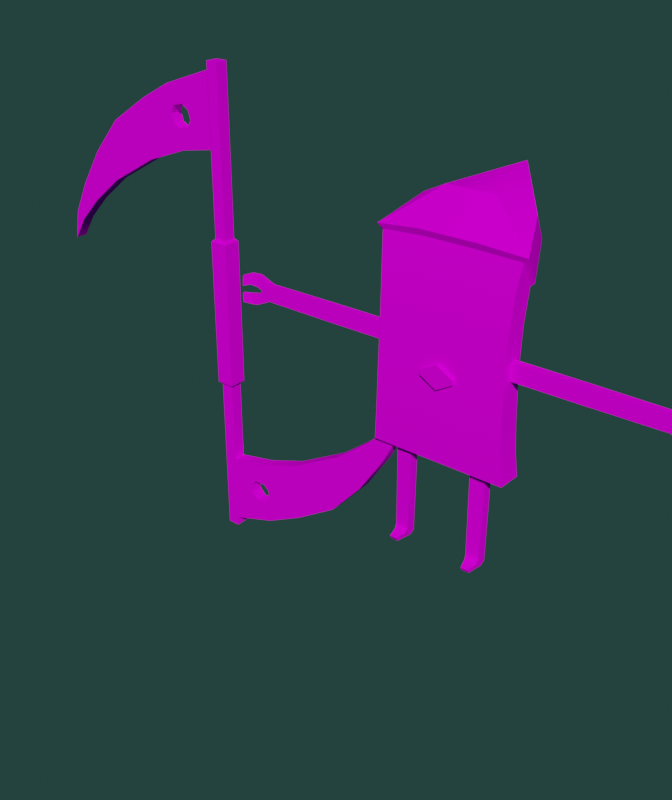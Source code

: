 # Source: Wind_5.blend  (saved by Blender 4.3.34; exported with 4.5.12 LTS)
import bpy
from mathutils import Matrix  # noqa: F401  (used for matrix-valued properties, if any)

bpy.ops.wm.read_factory_settings(use_empty=True)
scene = bpy.context.scene
scene.name = 'Scene'

# ---- collections
col_wind_5 = bpy.data.collections.new('Wind_5'); scene.collection.children.link(col_wind_5)

# ---- images (referenced by path relative to the original .blend; pixels are not part of the script)
import os
ASSET_DIR = os.environ.get("B2B_ASSET_DIR", "")  # directory of the original .blend (textures are referenced by path, not embedded)
HERE = os.path.dirname(os.path.abspath(__file__))  # packed textures are extracted next to this script under _unpacked/

def load_image(name, relpath, width, height, colorspace="sRGB"):
    """Load a texture the original file referenced (path relative to the .blend, or extracted next to this script)."""
    p = next((c for c in (os.path.join(HERE, relpath), os.path.join(ASSET_DIR, relpath)) if relpath and os.path.exists(c)), "")
    if p:
        img = bpy.data.images.load(p, check_existing=True)
        img.name = name
    else:  # same state as the original file: an image datablock whose file is absent (Cycles renders it pink)
        img = bpy.data.images.new(name, width, height)
        img.source = "FILE"
        img.filepath = "//" + (relpath or name)
    img.colorspace_settings.name = colorspace
    return img
img_wind_5 = load_image('Wind_5', 'Wind_5.png', 1024, 1024, 'sRGB')

# ---- materials (node trees are filled in below, after node groups)
mat_wind_5 = bpy.data.materials.new('Wind_5')

# ---- node groups
ng_smooth_by_angle_001 = bpy.data.node_groups.new('Smooth by Angle.001', 'GeometryNodeTree')
_s = ng_smooth_by_angle_001.interface.new_socket(name='Mesh', in_out='OUTPUT', socket_type='NodeSocketGeometry')
_s = ng_smooth_by_angle_001.interface.new_socket(name='Mesh', in_out='INPUT', socket_type='NodeSocketGeometry')
_s = ng_smooth_by_angle_001.interface.new_socket(name='Angle', in_out='INPUT', socket_type='NodeSocketFloat')
_s.subtype = 'ANGLE'
_s.default_value = 0.5236
_s.min_value = 0.0
_s.max_value = 3.142
_s.description = 'Maximum face angle for smooth edges'
_s = ng_smooth_by_angle_001.interface.new_socket(name='Ignore Sharpness', in_out='INPUT', socket_type='NodeSocketBool')
_s.force_non_field = True
ng_smooth_by_angle_001.description = 'Set the sharpness of mesh edges based on the angle between the neighboring faces'
ng_smooth_by_angle_001.is_modifier = True
_N = ng_smooth_by_angle_001.nodes; _L = ng_smooth_by_angle_001.links
n0 = _N.new('GeometryNodeSetShadeSmooth'); n0.name = 'Set Shade Smooth'; n0.location = (120, -80)
n0.domain = 'EDGE'
n1 = _N.new('GeometryNodeSetShadeSmooth'); n1.name = 'Set Shade Smooth.001'; n1.location = (300, -80)
n2 = _N.new('NodeGroupOutput'); n2.name = 'Group Output'; n2.location = (480, -80)
n3 = _N.new('GeometryNodeInputMeshEdgeAngle'); n3.name = 'Edge Angle'; n3.location = (-440, -240)
n4 = _N.new('NodeGroupInput'); n4.name = 'Group Input'; n4.location = (-80, -80)
n5 = _N.new('GeometryNodeInputEdgeSmooth'); n5.name = 'Is Edge Smooth'; n5.location = (-260, -120)
n6 = _N.new('GeometryNodeInputShadeSmooth'); n6.name = 'Is Shade Smooth'; n6.location = (-440, -397)
n7 = _N.new('FunctionNodeCompare'); n7.name = 'Compare'; n7.location = (-260, -260)
n7.operation = 'LESS_EQUAL'
n7.inputs[6].default_value = (0.0, 0.0, 0.0, 0.0)
n7.inputs[7].default_value = (0.0, 0.0, 0.0, 0.0)
n8 = _N.new('FunctionNodeBooleanMath'); n8.name = 'Boolean Math.001'; n8.location = (-80, -260)
n9 = _N.new('NodeGroupInput'); n9.name = 'Group Input.001'; n9.location = (-440, -329)
n10 = _N.new('NodeGroupInput'); n10.name = 'Group Input.002'; n10.location = (-259, -189)
n11 = _N.new('FunctionNodeBooleanMath'); n11.name = 'Boolean Math'; n11.location = (-80, -149)
n11.operation = 'OR'
n12 = _N.new('FunctionNodeBooleanMath'); n12.name = 'Boolean Math.002'; n12.location = (-260, -380)
n12.operation = 'OR'
n13 = _N.new('NodeGroupInput'); n13.name = 'Group Input.003'; n13.location = (-440, -460)
_L.new(n3.outputs[0], n7.inputs[0])
_L.new(n1.outputs[0], n2.inputs[0])
_L.new(n9.outputs[1], n7.inputs[1])
_L.new(n7.outputs[0], n8.inputs[0])
_L.new(n4.outputs[0], n0.inputs[0])
_L.new(n0.outputs[0], n1.inputs[0])
_L.new(n8.outputs[0], n0.inputs[2])
_L.new(n10.outputs[2], n11.inputs[1])
_L.new(n5.outputs[0], n11.inputs[0])
_L.new(n11.outputs[0], n0.inputs[1])
_L.new(n13.outputs[2], n12.inputs[1])
_L.new(n6.outputs[0], n12.inputs[0])
_L.new(n12.outputs[0], n8.inputs[1])
n2.is_active_output = True

# ---- material node trees
mat_wind_5.use_nodes = True; mat_wind_5.node_tree.nodes.clear()
_N = mat_wind_5.node_tree.nodes; _L = mat_wind_5.node_tree.links
n0 = _N.new('ShaderNodeBsdfPrincipled'); n0.name = 'Principled BSDF'; n0.location = (10, 300)
n0.distribution = 'GGX'
n0.subsurface_method = 'RANDOM_WALK_SKIN'
n0.inputs[3].default_value = 1.45
n0.inputs[13].default_value = 0.0
n0.inputs[27].default_value = (0.0, 0.0, 0.0, 1.0)
n1 = _N.new('ShaderNodeOutputMaterial'); n1.name = 'Material Output'; n1.location = (300, 300)
n2 = _N.new('ShaderNodeTexImage'); n2.name = 'Image Texture'; n2.location = (-280, 280)
n2.image = img_wind_5
_L.new(n0.outputs[0], n1.inputs[0])
_L.new(n2.outputs[0], n0.inputs[0])
n1.is_active_output = True

# ---- world
world_world = bpy.data.worlds.new('World'); scene.world = world_world
world_world.use_nodes = True; world_world.node_tree.nodes.clear()
_N = world_world.node_tree.nodes; _L = world_world.node_tree.links
n0 = _N.new('ShaderNodeOutputWorld'); n0.name = 'World Output'; n0.location = (300, 300)
n1 = _N.new('ShaderNodeBackground'); n1.name = 'Background'; n1.location = (10, 300)
n1.inputs[0].default_value = (0.01692, 0.04644, 0.04033, 1.0)
_L.new(n1.outputs[0], n0.inputs[0])
n0.is_active_output = True
world_world.color = (0.05088, 0.05088, 0.05088)
world_world.use_sun_shadow = False
world_world.sun_shadow_jitter_overblur = 0.0

# ---- meshes
me_wind_5 = bpy.data.meshes.new('Wind_5')
me_wind_5.from_pydata([(6.635, -2.641, 0.05422), (7.986, -2.595, 0.05422), (5.9, 1.147, 9.306), (5.881, 1.147, 10.76), (8.558, 1.244, 10.76), (8.539, 1.243, 9.306), (8.452, 1.24, 0.7622), (8.371, 0.5262, 0.05422), (6.114, 0.4496, 0.05422), (5.987, 1.15, 0.7622), (8.568, -0.576, 10.96), (6.648, -3.017, 0.7079), (7.976, -2.973, 0.7079), (5.91, -0.6729, 9.107), (8.544, -0.5769, 9.107), (5.886, -0.6738, 10.96), (6.153, -1.19, 1.119), (8.345, -1.126, 1.119), (5.994, -0.6698, 1.785), (8.459, -0.58, 1.785), (8.556, -0.5764, 10.03), (5.898, -0.6734, 10.03), (8.548, 1.244, 10.01), (5.891, 1.147, 10.01), (-6.635, -2.641, 0.05422), (-7.986, -2.595, 0.05422), (-5.9, 1.147, 9.306), (-5.881, 1.147, 10.76), (-8.558, 1.244, 10.76), (-8.539, 1.243, 9.306), (-8.452, 1.24, 0.7622), (-8.371, 0.5262, 0.05422), (-6.114, 0.4496, 0.05422), (-5.987, 1.15, 0.7622), (-8.568, -0.576, 10.96), (-6.648, -3.017, 0.7079), (-7.976, -2.973, 0.7079), (-5.91, -0.6729, 9.107), (-8.544, -0.5769, 9.107), (-5.886, -0.6738, 10.96), (-6.153, -1.19, 1.119), (-8.345, -1.126, 1.119), (-5.994, -0.6698, 1.785), (-8.459, -0.58, 1.785), (-8.556, -0.5764, 10.03), (-5.898, -0.6734, 10.03), (-8.548, 1.244, 10.01), (-5.891, 1.147, 10.01), (-12.36, 2.398, 18.05), (12.6, 2.41, 18.05), (12.57, -0.7797, 54.59), (-4.96, -0.5943, 54.72), (-12.35, -2.083, 18.06), (4.504, -2.083, 18.05), (12.56, -2.083, 18.05), (-4.905, -2.083, 18.06), (12.09, 2.485, 49.99), (-12.52, -0.7951, 54.32), (4.494, 1.855, 33.33), (4.49, 1.87, 38.75), (-4.922, 1.855, 33.31), (-4.904, 2.388, 18.05), (4.493, -2.345, 33.38), (-4.923, -2.345, 33.35), (4.461, -0.7808, 54.79), (4.508, 2.39, 18.05), (12.07, -1.459, 50.1), (-12.07, -1.459, 50.09), (4.479, -2.164, 38.74), (4.459, -1.459, 50.1), (-4.927, -1.459, 50.11), (-4.926, -2.164, 38.75), (-4.928, 2.513, 49.99), (-12.07, 2.497, 49.97), (-9.988, 8.94, 54.83), (4.485, 2.473, 50.09), (-4.923, 1.87, 38.74), (9.78, 8.895, 54.93), (-11.72, 1.87, 38.74), (-11.74, 1.855, 33.36), (-11.72, -2.164, 38.78), (-11.74, -2.345, 33.37), (11.72, 1.87, 38.76), (11.77, 1.855, 33.45), (11.76, -2.345, 33.48), (11.71, -2.164, 38.82), (-11.78, 2.014, 44.03), (-4.927, -1.957, 44.03), (4.468, -1.957, 44.03), (-11.78, -1.957, 44.1), (11.76, -1.957, 44.05), (11.77, 2.014, 43.96), (4.487, 2.014, 43.97), (-4.925, 2.014, 43.95), (11.9, 1.982, 27.71), (12.16, 2.162, 22.37), (12.15, -2.28, 22.37), (11.9, -2.375, 27.72), (-4.915, -2.375, 27.69), (-4.908, -2.28, 22.39), (-11.84, -2.375, 27.7), (-12.03, -2.28, 22.39), (4.511, -2.28, 22.39), (4.505, -2.375, 27.7), (-12.04, 2.162, 22.41), (-11.84, 1.982, 27.71), (4.497, 1.982, 27.7), (4.501, 2.162, 22.39), (-4.918, 2.162, 22.42), (-4.921, 1.982, 27.7), (8.623, 1.193, 17.97), (5.816, 1.096, 17.97), (8.629, -0.6203, 17.97), (5.825, -0.7193, 17.97), (-8.623, 1.193, 17.97), (-5.816, 1.096, 17.97), (-8.629, -0.6203, 17.97), (-5.825, -0.7193, 17.97), (-11.61, 0.7673, 38.69), (-37.08, -0.6288, 35.79), (-26.49, -0.6288, 35.67), (-37.08, -0.6288, 38.54), (-26.49, -0.6288, 38.65), (-38.94, -0.6288, 37.44), (-38.94, -0.6288, 36.88), (-39.98, -0.6288, 39.72), (-39.98, -0.6288, 37.8), (-40.05, -0.6288, 34.44), (-40.05, -0.6288, 36.21), (-42.37, -1.689, 39.43), (-42.37, -1.781, 37.82), (-42.44, -1.694, 34.72), (-42.44, -1.786, 36.21), (-37.13, 0.7673, 38.54), (-26.54, 0.7673, 38.65), (-26.54, 0.7673, 35.67), (-37.13, 0.7673, 35.79), (-38.99, 0.7673, 37.44), (-38.99, 0.7673, 36.88), (-40.08, 0.7673, 39.72), (-40.08, 0.7673, 37.8), (-40.16, 0.7673, 36.21), (-40.16, 0.7673, 34.44), (-43.03, -0.8805, 39.37), (-43.03, -0.8805, 37.85), (-43.1, -0.8805, 36.18), (-43.1, -0.8805, 34.77), (-11.57, -0.6288, 38.68), (-11.57, -0.6288, 35.64), (-11.61, 0.7673, 35.64), (-24.2, -0.6288, 35.64), (-24.2, -0.6288, 38.68), (-24.24, 0.7673, 38.68), (-24.24, 0.7673, 35.64), (-41.19, -0.9243, 39.86), (-41.19, -0.9701, 38.09), (-41.7, 0.2418, 39.83), (-41.7, 0.2418, 38.11), (-41.26, -0.9746, 36.01), (-41.26, -0.9288, 34.38), (-41.78, 0.2418, 35.99), (-41.78, 0.2418, 34.41), (-25.34, -0.6288, 35.66), (-25.39, 0.7673, 35.66), (-25.34, -0.6288, 38.67), (-25.39, 0.7673, 38.67), (-36.36, -0.6288, 38.59), (-36.36, -0.6288, 35.73), (-36.41, 0.7673, 38.59), (-36.41, 0.7673, 35.73), (11.61, 0.7673, 38.69), (37.08, -0.6288, 35.79), (26.49, -0.6288, 35.67), (37.08, -0.6288, 38.54), (26.49, -0.6288, 38.65), (38.94, -0.6288, 37.44), (38.94, -0.6288, 36.88), (39.98, -0.6288, 39.72), (39.98, -0.6288, 37.8), (40.05, -0.6288, 34.44), (40.05, -0.6288, 36.21), (42.37, -1.689, 39.43), (42.37, -1.781, 37.82), (42.44, -1.694, 34.72), (42.44, -1.786, 36.21), (37.13, 0.7673, 38.54), (26.54, 0.7673, 38.65), (26.54, 0.7673, 35.67), (37.13, 0.7673, 35.79), (38.99, 0.7673, 37.44), (38.99, 0.7673, 36.88), (40.08, 0.7673, 39.72), (40.08, 0.7673, 37.8), (40.16, 0.7673, 36.21), (40.16, 0.7673, 34.44), (43.03, -0.8805, 39.37), (43.03, -0.8805, 37.85), (43.1, -0.8805, 36.18), (43.1, -0.8805, 34.77), (11.57, -0.6288, 38.68), (11.57, -0.6288, 35.64), (11.61, 0.7673, 35.64), (24.2, -0.6288, 35.64), (24.2, -0.6288, 38.68), (24.24, 0.7673, 38.68), (24.24, 0.7673, 35.64), (41.19, -0.9243, 39.86), (41.19, -0.9701, 38.09), (41.7, 0.2418, 39.83), (41.7, 0.2418, 38.11), (41.26, -0.9746, 36.01), (41.26, -0.9288, 34.38), (41.78, 0.2418, 35.99), (41.78, 0.2418, 34.41), (25.34, -0.6288, 35.66), (25.39, 0.7673, 35.66), (25.34, -0.6288, 38.67), (25.39, 0.7673, 38.67), (36.36, -0.6288, 38.59), (36.36, -0.6288, 35.73), (36.41, 0.7673, 38.59), (36.41, 0.7673, 35.73), (-3.062, -2.998, 33.09), (3.062, -2.998, 33.09), (-3.062, -2.998, 33.86), (3.062, -2.998, 33.86), (0.0, -2.303, 31.32), (0.0, -2.303, 35.63), (3.062, -2.303, 33.86), (3.062, -2.303, 33.09), (0.0, -2.998, 31.32), (0.0, -2.998, 35.63), (-3.062, -2.303, 33.09), (-3.062, -2.303, 33.86), (-3.062, 2.547, 33.86), (3.062, 2.547, 33.86), (-3.062, 2.547, 33.09), (3.062, 2.547, 33.09), (0.0, 1.852, 35.63), (0.0, 1.852, 31.32), (3.062, 1.852, 33.09), (3.062, 1.852, 33.86), (0.0, 2.547, 35.63), (0.0, 2.547, 31.32), (-3.062, 1.852, 33.86), (-3.062, 1.852, 33.09), (7.175, 6.62, 49.76), (-7.617, 6.684, 49.6), (-4.77, 4.457, 61.71), (4.272, 4.278, 61.78), (-0.2353, 20.19, 62.81), (-10.28, 6.613, 58.99), (10.06, 6.515, 59.24), (-5.547, -1.325, 56.0), (5.049, -1.535, 56.08), (-13.41, -1.036, 55.18), (-12.52, 2.976, 50.32), (12.53, 2.963, 50.35), (13.44, -1.026, 55.45), (4.645, 9.513, 53.89), (-5.977, 9.537, 53.84), (-6.96, 10.56, 41.53), (-1.267, 4.941, 49.55), (-0.1504, 4.988, 49.19), (-1.667, 2.624, 48.59), (0.04747, 4.194, 48.75), (-2.679, 3.647, 49.42), (-2.481, 2.854, 48.98), (-1.792, 3.328, 50.1), (-7.01, 5.638, 47.36), (-0.9113, 4.135, 50.18), (-3.416, 8.929, 47.68), (-0.5116, 7.637, 44.36), (0.01501, 3.521, 50.0), (-1.054, 2.542, 49.9), (-4.874, 3.642, 43.97), (-6.726, 3.922, 45.59), (-1.615, 2.759, 49.99), (-0.7954, 9.353, 46.13), (-0.1619, 4.09, 50.12), (7.254, 9.148, 43.09), (3.07, 2.786, 48.38), (-0.07796, 4.821, 47.62), (0.1653, 5.821, 48.27), (3.313, 3.786, 49.03), (1.177, 6.018, 48.95), (2.059, 2.588, 47.7), (1.11, 2.758, 49.9), (4.25, 3.335, 44.7), (0.181, 3.78, 49.91), (0.6701, 7.024, 44.55), (2.261, 8.697, 47.67), (0.9482, 4.476, 50.03), (1.877, 3.454, 50.02), (5.84, 5.008, 47.83), (5.688, 3.508, 46.29), (1.66, 2.922, 49.96), (0.8219, 8.523, 46.08), (0.3977, 4.312, 49.97), (-49.26, -1.242, -14.4), (-49.26, -1.242, 75.36), (-49.26, 1.06, -14.4), (-49.26, 1.06, 75.36), (-46.96, -1.242, -14.4), (-46.96, -1.242, 75.36), (-46.96, 1.06, -14.4), (-46.96, 1.06, 75.36), (-49.78, -1.763, 16.73), (-49.78, -1.763, 44.22), (-46.44, -1.763, 44.22), (-46.44, -1.763, 16.73), (-49.26, -1.242, 44.78), (-49.26, -1.242, 16.18), (-49.26, 1.06, 16.18), (-49.26, 1.06, 44.78), (-46.96, 1.06, 16.18), (-46.96, 1.06, 44.78), (-46.96, -1.242, 16.18), (-46.96, -1.242, 44.78), (-46.44, 1.581, 16.73), (-46.44, 1.581, 44.22), (-49.78, 1.581, 16.73), (-49.78, 1.581, 44.22), (-58.19, -1.242, 63.79), (-54.4, 1.06, 66.49), (-53.94, 1.06, 64.88), (-53.94, -1.242, 64.88), (-54.4, -1.242, 66.49), (-56.11, -1.242, 59.36), (-49.22, 1.06, 66.96), (-49.22, -1.242, 66.96), (-64.77, 1.06, 56.29), (-64.77, -1.242, 56.29), (-65.61, -1.242, 67.21), (-65.61, 1.06, 67.21), (-49.22, 1.06, 60.58), (-49.22, 1.06, 73.91), (-49.22, -1.242, 60.58), (-49.22, -1.242, 73.91), (-57.93, -1.242, 66.95), (-57.93, 1.06, 66.95), (-79.98, 1.06, 55.2), (-79.98, -1.242, 55.2), (-89.05, 1.06, 36.41), (-87.9, 1.06, 42.09), (-89.05, -1.242, 36.41), (-87.9, -1.242, 42.09), (-74.97, 1.06, 50.66), (-41.68, -1.242, -2.28), (-84.72, 1.06, 48.14), (-74.97, -1.242, 50.66), (-84.72, -1.242, 48.14), (-56.78, 1.06, 63.04), (-73.86, 1.06, 62.0), (-56.78, -1.242, 63.04), (-73.86, -1.242, 62.0), (-55.81, 1.06, 67.46), (-55.81, -1.242, 67.46), (-54.67, 1.06, 63.59), (-41.68, 1.06, -2.28), (-54.67, -1.242, 63.59), (-41.42, -1.242, -6.298), (-41.42, 1.06, -6.298), (-22.32, -1.242, -0.7175), (-39.5, -1.242, -2.169), (-22.32, 1.06, -0.7175), (-39.5, 1.06, -2.169), (-11.31, -1.242, 13.36), (-21.21, -1.242, 10.62), (-11.31, 1.06, 13.36), (-21.21, 1.06, 10.62), (-8.277, -1.242, 19.2), (-7.129, -1.242, 24.87), (-8.277, 1.06, 19.2), (-7.129, 1.06, 24.87), (-16.2, -1.242, 6.08), (-16.2, 1.06, 6.08), (-39.24, 1.06, -6.228), (-39.24, -1.242, -6.228), (-46.96, -1.242, -12.63), (-46.96, -1.242, 0.7022), (-46.96, 1.06, -12.63), (-46.96, 1.06, 0.7022), (-30.58, 1.06, -5.929), (-30.58, -1.242, -5.929), (-31.41, -1.242, 4.993), (-31.41, 1.06, 4.993), (-46.96, -1.242, -5.058), (-46.96, 1.06, -5.058), (-39.38, -1.242, 2.219), (-42.6, -1.242, -5.069), (-42.66, -1.242, -3.391), (-42.66, 1.06, -3.391), (-42.6, 1.06, -5.069), (-38.27, -1.242, -3.179), (-38.24, -1.242, -4.864), (-38.24, 1.06, -4.864), (-38.27, 1.06, -3.179), (-39.38, 1.06, 2.219), (-38.12, 1.06, -9.773), (-38.12, -1.242, -9.773), (-14.44, 1.06, 15.95), (-14.44, -1.242, 15.95), (-58.64, -1.242, 65.42), (-58.64, 1.06, 65.42), (-58.19, 1.06, 63.79), (-56.11, 1.06, 59.36), (-59.28, 1.06, 70.49), (-59.28, -1.242, 70.49), (-81.54, 1.06, 45.5), (-81.54, -1.242, 45.5), (-86.22, -1.242, 40.78), (-86.22, 1.06, 40.78), (-9.953, -1.242, 20.38), (-9.953, 1.06, 20.38), (-49.78, 1.581, 23.99), (-49.78, 1.581, 23.21), (-49.78, 1.581, 30.87), (-49.78, 1.581, 30.08), (-49.78, 1.581, 37.74), (-49.78, 1.581, 36.96), (-46.44, 1.581, 23.99), (-46.44, 1.581, 23.21), (-46.44, 1.581, 30.87), (-46.44, 1.581, 30.08), (-46.44, 1.581, 37.74), (-46.44, 1.581, 36.96), (-46.44, -1.763, 23.99), (-46.44, -1.763, 23.21), (-46.44, -1.763, 30.87), (-46.44, -1.763, 30.08), (-46.44, -1.763, 37.74), (-46.44, -1.763, 36.96), (-49.78, -1.763, 36.96), (-49.78, -1.763, 37.74), (-49.78, -1.763, 30.08), (-49.78, -1.763, 30.87), (-49.78, -1.763, 23.21), (-49.78, -1.763, 23.99)], [], [(2, 5, 6, 9), (111, 110, 4, 3), (20, 10, 15, 21), (17, 19, 18, 16), (7, 1, 0, 8), (14, 20, 21, 13), (13, 18, 19, 14), (113, 15, 10, 112), (17, 16, 11, 12), (23, 3, 4, 22), (2, 23, 22, 5), (4, 10, 20, 22), (8, 9, 6, 7), (1, 12, 11, 0), (7, 17, 12, 1), (6, 19, 17, 7), (5, 14, 19, 6), (22, 20, 14, 5), (110, 112, 10, 4), (21, 15, 3, 23), (9, 18, 13, 2), (2, 13, 21, 23), (8, 16, 18, 9), (0, 11, 16, 8), (26, 33, 30, 29), (115, 27, 28, 114), (44, 45, 39, 34), (41, 40, 42, 43), (31, 32, 24, 25), (38, 37, 45, 44), (37, 38, 43, 42), (117, 116, 34, 39), (41, 36, 35, 40), (47, 46, 28, 27), (26, 29, 46, 47), (28, 46, 44, 34), (32, 31, 30, 33), (25, 24, 35, 36), (31, 25, 36, 41), (30, 31, 41, 43), (29, 30, 43, 38), (46, 29, 38, 44), (114, 28, 34, 116), (45, 47, 27, 39), (33, 26, 37, 42), (26, 47, 45, 37), (32, 33, 42, 40), (24, 32, 40, 35), (93, 76, 78, 86), (92, 93, 72, 75), (92, 75, 56, 91), (58, 106, 109, 60), (85, 68, 62, 84), (98, 103, 62, 63), (63, 71, 80, 81), (96, 54, 49, 95), (58, 59, 82, 83), (69, 64, 51, 70), (48, 104, 108, 61), (55, 53, 102, 99), (79, 105, 100, 81), (62, 68, 71, 63), (108, 107, 65, 61), (99, 101, 52, 55), (62, 103, 97, 84), (63, 81, 100, 98), (87, 88, 69, 70), (89, 87, 70, 67), (88, 90, 66, 69), (50, 64, 69, 66), (60, 76, 59, 58), (49, 65, 107, 95), (76, 60, 79, 78), (67, 57, 73), (86, 89, 67, 73), (104, 48, 52, 101), (109, 105, 79, 60), (49, 54, 53, 65), (55, 61, 65, 53), (102, 53, 54, 96), (56, 50, 66), (90, 85, 82, 91), (94, 106, 58, 83), (82, 85, 84, 83), (79, 81, 80, 78), (51, 57, 67, 70), (66, 90, 91, 56), (78, 80, 89, 86), (68, 85, 90, 88), (80, 71, 87, 89), (71, 68, 88, 87), (59, 92, 91, 82), (59, 76, 93, 92), (72, 93, 86, 73), (107, 108, 109, 106), (108, 104, 105, 109), (95, 107, 106, 94), (103, 98, 99, 102), (97, 103, 102, 96), (98, 100, 101, 99), (104, 101, 100, 105), (96, 95, 94, 97), (94, 83, 84, 97), (61, 55, 52, 48), (3, 15, 113, 111), (27, 115, 117, 39), (111, 113, 112, 110), (121, 123, 124, 119), (167, 120, 122, 166), (121, 125, 126, 123), (124, 128, 127, 119), (159, 158, 132, 131), (155, 154, 129, 130), (133, 136, 138, 137), (169, 168, 134, 135), (147, 151, 150, 148), (133, 137, 140, 139), (138, 136, 142, 141), (161, 146, 145, 160), (157, 144, 143, 156), (163, 135, 134, 165), (164, 122, 120, 162), (149, 153, 152, 118), (162, 163, 153, 150), (167, 169, 135, 120), (119, 127, 142, 136), (159, 131, 146, 161), (131, 132, 145, 146), (158, 128, 141, 160), (128, 124, 138, 141), (123, 137, 138, 124), (123, 126, 140, 137), (155, 130, 144, 157), (130, 129, 143, 144), (154, 125, 139, 156), (125, 121, 133, 139), (166, 168, 133, 121), (164, 165, 134, 122), (153, 149, 148, 150), (129, 154, 156, 143), (126, 155, 157, 140), (140, 157, 156, 139), (126, 125, 154, 155), (132, 158, 160, 145), (127, 159, 161, 142), (142, 161, 160, 141), (127, 128, 158, 159), (151, 152, 165, 164), (120, 135, 163, 162), (151, 164, 162, 150), (153, 163, 165, 152), (118, 152, 151, 147), (122, 134, 168, 166), (119, 136, 169, 167), (136, 133, 168, 169), (119, 167, 166, 121), (173, 171, 176, 175), (173, 175, 178, 177), (176, 171, 179, 180), (211, 183, 184, 210), (207, 182, 181, 206), (185, 189, 190, 188), (200, 202, 203, 199), (185, 191, 192, 189), (190, 193, 194, 188), (213, 212, 197, 198), (209, 208, 195, 196), (215, 217, 186, 187), (216, 214, 172, 174), (170, 204, 205, 201), (214, 202, 205, 215), (171, 188, 194, 179), (211, 213, 198, 183), (183, 198, 197, 184), (210, 212, 193, 180), (180, 193, 190, 176), (175, 176, 190, 189), (175, 189, 192, 178), (207, 209, 196, 182), (182, 196, 195, 181), (206, 208, 191, 177), (177, 191, 185, 173), (218, 173, 185, 220), (216, 174, 186, 217), (200, 201, 205, 202), (181, 195, 208, 206), (178, 192, 209, 207), (192, 191, 208, 209), (178, 207, 206, 177), (184, 197, 212, 210), (179, 194, 213, 211), (194, 193, 212, 213), (179, 211, 210, 180), (203, 216, 217, 204), (172, 214, 215, 187), (203, 202, 214, 216), (205, 204, 217, 215), (199, 203, 204, 170), (171, 219, 221, 188), (188, 221, 220, 185), (171, 173, 218, 219), (227, 233, 232, 226), (228, 227, 226, 229), (225, 223, 230, 231), (231, 230, 222, 224), (231, 224, 233, 227), (222, 230, 226, 232), (230, 223, 229, 226), (223, 225, 228, 229), (225, 231, 227, 228), (224, 222, 232, 233), (239, 245, 244, 238), (240, 239, 238, 241), (237, 235, 242, 243), (243, 242, 234, 236), (243, 236, 245, 239), (234, 242, 238, 244), (242, 235, 241, 238), (235, 237, 240, 241), (237, 243, 239, 240), (236, 234, 244, 245), (253, 254, 249, 248), (75, 72, 247, 246), (248, 249, 250), (251, 248, 250), (252, 77, 250), (249, 252, 250), (74, 251, 250), (258, 257, 77, 252), (256, 255, 251, 74), (247, 74, 260), (250, 260, 74), (51, 64, 254, 253), (57, 51, 253, 255), (73, 57, 255, 256), (50, 56, 257, 258), (64, 50, 258, 254), (254, 258, 249), (255, 248, 251), (73, 256, 247, 72), (56, 75, 246, 257), (257, 246, 77), (74, 247, 256), (260, 250, 259), (259, 250, 77), (260, 259, 246, 247), (246, 259, 77), (261, 276, 269), (261, 278, 272), (261, 269, 271), (261, 272, 275), (270, 279, 263, 262), (261, 275, 276), (261, 271, 278), (267, 266, 269, 276), (265, 264, 275, 272), (263, 265, 272, 278), (266, 262, 271, 269), (264, 267, 276, 275), (262, 263, 278, 271), (274, 277, 267, 264), (268, 270, 262, 266), (279, 273, 265, 263), (273, 274, 264, 265), (277, 268, 266, 267), (280, 295, 288), (280, 297, 291), (296, 287, 286, 281), (280, 288, 290), (292, 293, 284, 285), (298, 292, 285, 283), (287, 289, 282, 286), (293, 296, 281, 284), (280, 291, 294), (280, 294, 295), (280, 290, 297), (281, 286, 288, 295), (285, 284, 294, 291), (283, 285, 291, 297), (286, 282, 290, 288), (284, 281, 295, 294), (282, 283, 297, 290), (289, 298, 283, 282), (248, 255, 253), (249, 258, 252), (317, 312, 299, 303), (430, 435, 438, 427), (301, 305, 303, 299), (306, 302, 300, 304), (314, 302, 306, 316), (317, 315, 319, 310), (314, 316, 320, 322), (311, 314, 322, 308), (318, 311, 308, 309), (424, 430, 427, 421), (420, 426, 423, 417), (418, 424, 421, 415), (313, 312, 307, 321), (315, 313, 321, 319), (316, 318, 309, 320), (312, 317, 310, 307), (306, 304, 318, 316), (311, 300, 302, 314), (318, 304, 300, 311), (347, 350, 410, 409), (357, 356, 324, 327), (326, 327, 324, 325), (305, 315, 317, 303), (312, 313, 301, 299), (301, 313, 315, 305), (326, 325, 358, 360), (404, 403, 323, 405), (339, 357, 338, 408), (340, 404, 334, 407), (354, 328, 337, 360), (335, 337, 328, 406), (328, 354, 323, 332), (356, 340, 407, 336), (326, 330, 327), (324, 329, 325), (332, 323, 403, 333), (331, 334, 404, 405), (357, 327, 330, 338), (358, 325, 329, 335), (326, 360, 337, 330), (332, 333, 355), (334, 331, 353), (352, 358, 335, 406), (338, 336, 407, 408), (405, 323, 354, 352), (408, 333, 403, 339), (405, 352, 406, 331), (408, 407, 334, 333), (406, 328, 332, 331), (332, 355, 342, 350), (355, 353, 341, 342), (353, 331, 347, 341), (331, 332, 350, 347), (411, 346, 345), (412, 411, 345, 343), (344, 412, 343), (345, 346, 344, 343), (342, 341, 349, 351), (402, 367, 371, 413), (339, 340, 356, 357), (333, 334, 353, 355), (347, 409, 349, 341), (358, 352, 354, 360), (324, 356, 336, 329), (340, 339, 403, 404), (377, 378, 395, 396), (393, 362, 381, 388), (359, 366, 364, 348), (370, 401, 369, 376), (384, 383, 365, 363), (378, 377, 362, 361), (375, 376, 369, 367), (372, 371, 373, 374), (373, 414, 374), (414, 413, 372, 374), (413, 371, 372), (386, 385, 368, 370), (365, 386, 370, 376), (363, 365, 376, 375), (385, 363, 375, 368), (398, 389, 385, 386), (400, 399, 383, 384), (397, 366, 398, 386), (400, 384, 395, 378), (397, 394, 364, 366), (379, 381, 399, 400), (366, 359, 382, 398), (383, 386, 365), (385, 384, 363), (391, 348, 380, 387), (359, 392, 388, 382), (361, 390, 387, 379), (386, 383, 396, 397), (385, 394, 395, 384), (393, 388, 392), (391, 387, 390), (362, 377, 399, 381), (389, 364, 394, 385), (382, 380, 389, 398), (364, 389, 380, 348), (377, 396, 383, 399), (378, 361, 379, 400), (396, 395, 394, 397), (391, 392, 359, 348), (391, 390, 393, 392), (361, 362, 393, 390), (370, 368, 402, 401), (367, 402, 368, 375), (351, 410, 350, 342), (351, 349, 344, 346), (349, 409, 412, 344), (409, 410, 411, 412), (410, 351, 346, 411), (401, 402, 413, 414), (369, 401, 414, 373), (367, 369, 373, 371), (422, 428, 310, 319), (322, 320, 425, 419), (416, 422, 319, 321), (308, 322, 419, 434), (433, 420, 417, 436), (435, 418, 415, 438), (428, 437, 307, 310), (320, 309, 431, 425), (426, 432, 429, 423), (309, 308, 434, 431), (432, 433, 436, 429), (420, 433, 434, 419), (418, 435, 436, 417), (416, 437, 438, 415), (426, 420, 419, 425), (424, 418, 417, 423), (422, 416, 415, 421), (432, 426, 425, 431), (430, 424, 423, 429), (428, 422, 421, 427), (433, 432, 431, 434), (435, 430, 429, 436), (437, 428, 427, 438), (437, 416, 321, 307), (117, 115, 114, 116), (200, 199, 170, 201), (147, 148, 149, 118), (174, 218, 220, 186), (219, 172, 187, 221), (221, 187, 186, 220), (218, 174, 172, 219)])
me_wind_5.polygons.foreach_set('use_smooth', [True] * 432)
_uv = me_wind_5.uv_layers.new(name='UVMap')
_uv.uv.foreach_set('vector', [0.9724, 0.8245, 0.9461, 0.8236, 0.9546, 0.723, 0.9778, 0.722, 0.9712, 0.8946, 0.9438, 0.8939, 0.9456, 0.838, 0.9721, 0.8389, 0.9279, 0.8303, 0.9277, 0.8394, 0.9014, 0.8386, 0.9018, 0.8295, 0.9323, 0.7118, 0.9331, 0.7225, 0.902, 0.7198, 0.9041, 0.7096, 0.954, 0.7141, 0.9563, 0.6834, 0.9696, 0.6823, 0.9761, 0.7123, 0.9282, 0.8211, 0.9279, 0.8303, 0.9018, 0.8295, 0.9021, 0.8203, 0.9021, 0.8203, 0.902, 0.7198, 0.9331, 0.7225, 0.9282, 0.8211, 0.8988, 0.8925, 0.9014, 0.8386, 0.9277, 0.8394, 0.9261, 0.8936, 0.9323, 0.7118, 0.9041, 0.7096, 0.9137, 0.6921, 0.9249, 0.6919, 0.9722, 0.8314, 0.9721, 0.8389, 0.9456, 0.838, 0.9458, 0.8306, 0.9724, 0.8245, 0.9722, 0.8314, 0.9458, 0.8306, 0.9461, 0.8236, 0.9456, 0.838, 0.9277, 0.8394, 0.9279, 0.8303, 0.9458, 0.8306, 0.9761, 0.7123, 0.9778, 0.722, 0.9546, 0.723, 0.954, 0.7141, 0.925, 0.6855, 0.9249, 0.6919, 0.9137, 0.6921, 0.9136, 0.6857, 0.954, 0.7141, 0.9323, 0.7118, 0.9249, 0.6919, 0.9316, 0.6913, 0.9546, 0.723, 0.9331, 0.7225, 0.9323, 0.7118, 0.954, 0.7141, 0.9461, 0.8236, 0.9282, 0.8211, 0.9331, 0.7225, 0.9546, 0.723, 0.9458, 0.8306, 0.9279, 0.8303, 0.9282, 0.8211, 0.9461, 0.8236, 0.9438, 0.8939, 0.9261, 0.8936, 0.9277, 0.8394, 0.9456, 0.838, 0.9018, 0.8295, 0.9014, 0.8386, 0.8838, 0.836, 0.884, 0.8287, 0.8804, 0.7159, 0.902, 0.7198, 0.9021, 0.8203, 0.8842, 0.8219, 0.8842, 0.8219, 0.9021, 0.8203, 0.9018, 0.8295, 0.884, 0.8287, 0.8836, 0.7082, 0.9041, 0.7096, 0.902, 0.7198, 0.8804, 0.7159, 0.9077, 0.6906, 0.9137, 0.6921, 0.9041, 0.7096, 0.8836, 0.7082, 0.9479, 0.5813, 0.9533, 0.4816, 0.976, 0.4797, 0.9757, 0.581, 0.9477, 0.6532, 0.948, 0.596, 0.9757, 0.5961, 0.9759, 0.6533, 0.9035, 0.5887, 0.9298, 0.5888, 0.9299, 0.598, 0.9034, 0.5978, 0.9041, 0.4712, 0.9315, 0.4721, 0.9323, 0.4823, 0.902, 0.4814, 0.9733, 0.4694, 0.9519, 0.4732, 0.9506, 0.4429, 0.9635, 0.4407, 0.9036, 0.5796, 0.9297, 0.5795, 0.9298, 0.5888, 0.9035, 0.5887, 0.9297, 0.5795, 0.9036, 0.5796, 0.902, 0.4814, 0.9323, 0.4823, 0.9296, 0.6532, 0.9019, 0.6526, 0.9034, 0.5978, 0.9299, 0.598, 0.9041, 0.4712, 0.9134, 0.4528, 0.9241, 0.4542, 0.9315, 0.4721, 0.948, 0.5884, 0.9757, 0.5883, 0.9757, 0.5961, 0.948, 0.596, 0.9479, 0.5813, 0.9757, 0.581, 0.9757, 0.5883, 0.948, 0.5884, 0.8857, 0.5955, 0.8858, 0.5883, 0.9035, 0.5887, 0.9034, 0.5978, 0.9519, 0.4732, 0.9733, 0.4694, 0.976, 0.4797, 0.9533, 0.4816, 0.914, 0.4466, 0.9249, 0.4481, 0.9241, 0.4542, 0.9134, 0.4528, 0.8833, 0.4706, 0.9071, 0.4515, 0.9134, 0.4528, 0.9041, 0.4712, 0.8804, 0.4783, 0.8833, 0.4706, 0.9041, 0.4712, 0.902, 0.4814, 0.8859, 0.5815, 0.8804, 0.4783, 0.902, 0.4814, 0.9036, 0.5796, 0.8858, 0.5883, 0.8859, 0.5815, 0.9036, 0.5796, 0.9035, 0.5887, 0.884, 0.6517, 0.8857, 0.5955, 0.9034, 0.5978, 0.9019, 0.6526, 0.9298, 0.5888, 0.948, 0.5884, 0.948, 0.596, 0.9299, 0.598, 0.9533, 0.4816, 0.9479, 0.5813, 0.9297, 0.5795, 0.9323, 0.4823, 0.9479, 0.5813, 0.948, 0.5884, 0.9298, 0.5888, 0.9297, 0.5795, 0.9519, 0.4732, 0.9533, 0.4816, 0.9323, 0.4823, 0.9315, 0.4721, 0.9301, 0.4533, 0.9519, 0.4732, 0.9315, 0.4721, 0.9241, 0.4542, 0.2701, 0.7109, 0.2701, 0.6574, 0.3398, 0.6574, 0.3404, 0.7117, 0.1735, 0.7111, 0.2701, 0.7109, 0.2701, 0.7731, 0.1735, 0.7741, 0.1735, 0.7111, 0.1735, 0.7741, 0.09554, 0.7731, 0.09873, 0.7109, 0.1735, 0.6019, 0.1734, 0.5441, 0.2701, 0.5442, 0.2701, 0.6016, 0.3829, 0.2672, 0.3085, 0.2659, 0.3089, 0.2108, 0.3838, 0.2122, 0.2123, 0.1521, 0.3091, 0.1524, 0.3089, 0.2108, 0.2122, 0.2102, 0.2122, 0.2102, 0.212, 0.2654, 0.1426, 0.2655, 0.1423, 0.2103, 0.3879, 0.09745, 0.3918, 0.05303, 0.4379, 0.0557, 0.4317, 0.09996, 0.1735, 0.6019, 0.1735, 0.6575, 0.09926, 0.6576, 0.09879, 0.6031, 0.3075, 0.3826, 0.3072, 0.431, 0.2107, 0.43, 0.2113, 0.3821, 0.3464, 0.4449, 0.3431, 0.4897, 0.27, 0.4899, 0.2699, 0.4449, 0.2126, 0.05312, 0.3091, 0.05321, 0.3092, 0.09776, 0.2125, 0.09761, 0.1032, 0.2111, 0.09999, 0.1533, 0.1411, 0.1521, 0.1423, 0.2103, 0.3089, 0.2108, 0.3085, 0.2659, 0.212, 0.2654, 0.2122, 0.2102, 0.27, 0.4899, 0.1734, 0.4896, 0.1733, 0.4449, 0.2699, 0.4449, 0.2125, 0.09761, 0.1391, 0.09743, 0.1363, 0.05283, 0.2126, 0.05312, 0.3089, 0.2108, 0.3091, 0.1524, 0.3853, 0.1527, 0.3838, 0.2122, 0.2122, 0.2102, 0.1423, 0.2103, 0.1411, 0.1521, 0.2123, 0.1521, 0.2117, 0.3196, 0.308, 0.3201, 0.3075, 0.3826, 0.2113, 0.3821, 0.1417, 0.3198, 0.2117, 0.3196, 0.2113, 0.3821, 0.138, 0.3814, 0.308, 0.3201, 0.3826, 0.321, 0.3855, 0.383, 0.3075, 0.3826, 0.3902, 0.4294, 0.3072, 0.431, 0.3075, 0.3826, 0.3855, 0.383, 0.2701, 0.6016, 0.2701, 0.6574, 0.1735, 0.6575, 0.1735, 0.6019, 0.09033, 0.4449, 0.1733, 0.4449, 0.1734, 0.4896, 0.09486, 0.4893, 0.2701, 0.6574, 0.2701, 0.6016, 0.34, 0.6022, 0.3398, 0.6574, 0.138, 0.3814, 0.1334, 0.4253, 0.1013, 0.3813, 0.104, 0.3203, 0.1417, 0.3198, 0.138, 0.3814, 0.1013, 0.3813, 0.09547, 0.09904, 0.09033, 0.05438, 0.1363, 0.05283, 0.1391, 0.09743, 0.2701, 0.5442, 0.3411, 0.5442, 0.34, 0.6022, 0.2701, 0.6016, 0.3921, 0.006946, 0.3918, 0.05303, 0.3091, 0.05321, 0.3092, 0.007314, 0.2126, 0.05312, 0.2127, 0.007273, 0.3092, 0.007314, 0.3091, 0.05321, 0.3092, 0.09776, 0.3091, 0.05321, 0.3918, 0.05303, 0.3879, 0.09745, 0.4221, 0.3831, 0.3902, 0.4294, 0.3855, 0.383, 0.3826, 0.321, 0.3829, 0.2672, 0.4189, 0.2677, 0.4193, 0.3211, 0.09749, 0.5442, 0.1734, 0.5441, 0.1735, 0.6019, 0.09879, 0.6031, 0.4189, 0.2677, 0.3829, 0.2672, 0.3838, 0.2122, 0.4209, 0.2134, 0.1032, 0.2111, 0.1423, 0.2103, 0.1426, 0.2655, 0.1044, 0.2661, 0.2107, 0.43, 0.1334, 0.4253, 0.138, 0.3814, 0.2113, 0.3821, 0.3855, 0.383, 0.3826, 0.321, 0.4193, 0.3211, 0.4221, 0.3831, 0.1044, 0.2661, 0.1426, 0.2655, 0.1417, 0.3198, 0.104, 0.3203, 0.3085, 0.2659, 0.3829, 0.2672, 0.3826, 0.321, 0.308, 0.3201, 0.1426, 0.2655, 0.212, 0.2654, 0.2117, 0.3196, 0.1417, 0.3198, 0.212, 0.2654, 0.3085, 0.2659, 0.308, 0.3201, 0.2117, 0.3196, 0.1735, 0.6575, 0.1735, 0.7111, 0.09873, 0.7109, 0.09926, 0.6576, 0.1735, 0.6575, 0.2701, 0.6574, 0.2701, 0.7109, 0.1735, 0.7111, 0.2701, 0.7731, 0.2701, 0.7109, 0.3404, 0.7117, 0.3434, 0.7729, 0.1734, 0.4896, 0.27, 0.4899, 0.2701, 0.5442, 0.1734, 0.5441, 0.27, 0.4899, 0.3431, 0.4897, 0.3411, 0.5442, 0.2701, 0.5442, 0.09486, 0.4893, 0.1734, 0.4896, 0.1734, 0.5441, 0.09749, 0.5442, 0.3091, 0.1524, 0.2123, 0.1521, 0.2125, 0.09761, 0.3092, 0.09776, 0.3853, 0.1527, 0.3091, 0.1524, 0.3092, 0.09776, 0.3879, 0.09745, 0.2123, 0.1521, 0.1411, 0.1521, 0.1391, 0.09743, 0.2125, 0.09761, 0.09547, 0.09904, 0.1391, 0.09743, 0.1411, 0.1521, 0.09999, 0.1533, 0.3879, 0.09745, 0.4317, 0.09996, 0.4257, 0.1546, 0.3853, 0.1527, 0.4257, 0.1546, 0.4209, 0.2134, 0.3838, 0.2122, 0.3853, 0.1527, 0.2127, 0.007273, 0.2126, 0.05312, 0.1363, 0.05283, 0.1363, 0.006946, 0.8838, 0.836, 0.9014, 0.8386, 0.8988, 0.8925, 0.8812, 0.8913, 0.948, 0.596, 0.9477, 0.6532, 0.9296, 0.6532, 0.9299, 0.598, 0.856, 0.9621, 0.8233, 0.9631, 0.8233, 0.9125, 0.856, 0.9115, 0.759, 0.0744, 0.77, 0.044, 0.7789, 0.04526, 0.7928, 0.07457, 0.792, 0.08279, 0.7918, 0.1827, 0.7625, 0.1831, 0.76, 0.08304, 0.759, 0.0744, 0.7365, 0.04676, 0.7554, 0.03538, 0.77, 0.044, 0.7789, 0.04526, 0.7976, 0.03617, 0.8156, 0.04586, 0.7928, 0.07457, 0.823, 0.03608, 0.8093, 0.02485, 0.8202, 0.0145, 0.8287, 0.0242, 0.7431, 0.02497, 0.7286, 0.03734, 0.7231, 0.02538, 0.7318, 0.01452, 0.6468, 0.507, 0.6185, 0.507, 0.6298, 0.4879, 0.6355, 0.4879, 0.618, 0.5144, 0.6474, 0.5144, 0.6479, 0.6157, 0.6174, 0.6157, 0.7643, 0.3298, 0.7625, 0.2058, 0.7924, 0.2053, 0.7943, 0.3293, 0.6468, 0.507, 0.6355, 0.4879, 0.6392, 0.4767, 0.6589, 0.4767, 0.6298, 0.4879, 0.6185, 0.507, 0.6048, 0.476, 0.6229, 0.476, 0.6044, 0.4585, 0.6081, 0.4407, 0.6226, 0.4407, 0.6207, 0.4585, 0.6424, 0.4592, 0.6397, 0.4414, 0.6553, 0.4414, 0.6601, 0.4592, 0.6172, 0.6275, 0.6174, 0.6157, 0.6479, 0.6157, 0.6481, 0.6275, 0.7625, 0.1945, 0.7625, 0.1831, 0.7918, 0.1827, 0.7921, 0.194, 0.617, 0.7688, 0.617, 0.6392, 0.6483, 0.6392, 0.6483, 0.7688, 0.7921, 0.194, 0.8058, 0.1933, 0.8061, 0.2046, 0.7924, 0.2053, 0.792, 0.08279, 0.8057, 0.08512, 0.8057, 0.1821, 0.7918, 0.1827, 0.7928, 0.07457, 0.8156, 0.04586, 0.826, 0.05464, 0.8074, 0.07914, 0.823, 0.03608, 0.8287, 0.0242, 0.8374, 0.02693, 0.8334, 0.04165, 0.8287, 0.0242, 0.8202, 0.0145, 0.828, 0.00874, 0.8355, 0.01829, 0.8093, 0.02485, 0.7976, 0.03617, 0.7886, 0.02164, 0.8013, 0.01405, 0.7976, 0.03617, 0.7789, 0.04526, 0.7779, 0.02655, 0.7886, 0.02164, 0.77, 0.044, 0.773, 0.02635, 0.7779, 0.02655, 0.7789, 0.04526, 0.77, 0.044, 0.7554, 0.03538, 0.764, 0.02147, 0.773, 0.02635, 0.7431, 0.02497, 0.7318, 0.01452, 0.7374, 0.006946, 0.7508, 0.01386, 0.7318, 0.01452, 0.7231, 0.02538, 0.7162, 0.01973, 0.7239, 0.00908, 0.7286, 0.03734, 0.7365, 0.04676, 0.7261, 0.05576, 0.7185, 0.04297, 0.7365, 0.04676, 0.759, 0.0744, 0.7443, 0.07944, 0.7261, 0.05576, 0.76, 0.08304, 0.7461, 0.08563, 0.7443, 0.07944, 0.759, 0.0744, 0.7625, 0.1945, 0.7487, 0.1941, 0.7486, 0.1828, 0.7625, 0.1831, 0.8061, 0.2046, 0.808, 0.3287, 0.7943, 0.3293, 0.7924, 0.2053, 0.7231, 0.02538, 0.7286, 0.03734, 0.7185, 0.04297, 0.7144, 0.02801, 0.7554, 0.03538, 0.7431, 0.02497, 0.7508, 0.01386, 0.764, 0.02147, 0.6392, 0.4767, 0.6424, 0.4592, 0.6601, 0.4592, 0.6589, 0.4767, 0.7554, 0.03538, 0.7365, 0.04676, 0.7286, 0.03734, 0.7431, 0.02497, 0.8202, 0.0145, 0.8093, 0.02485, 0.8013, 0.01405, 0.8145, 0.006946, 0.8156, 0.04586, 0.823, 0.03608, 0.8334, 0.04165, 0.826, 0.05464, 0.6048, 0.476, 0.6044, 0.4585, 0.6207, 0.4585, 0.6229, 0.476, 0.8156, 0.04586, 0.7976, 0.03617, 0.8093, 0.02485, 0.823, 0.03608, 0.7625, 0.2058, 0.7488, 0.2054, 0.7487, 0.1941, 0.7625, 0.1945, 0.7918, 0.1827, 0.8057, 0.1821, 0.8058, 0.1933, 0.7921, 0.194, 0.7625, 0.2058, 0.7625, 0.1945, 0.7921, 0.194, 0.7924, 0.2053, 0.617, 0.6392, 0.6172, 0.6275, 0.6481, 0.6275, 0.6483, 0.6392, 0.7505, 0.3295, 0.7488, 0.2054, 0.7625, 0.2058, 0.7643, 0.3298, 0.7625, 0.1831, 0.7486, 0.1828, 0.7461, 0.08563, 0.76, 0.08304, 0.7928, 0.07457, 0.8074, 0.07914, 0.8057, 0.08512, 0.792, 0.08279, 0.6185, 0.507, 0.6468, 0.507, 0.6474, 0.5144, 0.618, 0.5144, 0.7928, 0.07457, 0.792, 0.08279, 0.76, 0.08304, 0.759, 0.0744, 0.7881, 0.6961, 0.822, 0.6959, 0.808, 0.7252, 0.7991, 0.7265, 0.7881, 0.6961, 0.7991, 0.7265, 0.7845, 0.7351, 0.7656, 0.7237, 0.808, 0.7252, 0.822, 0.6959, 0.8447, 0.7246, 0.8267, 0.7343, 0.8521, 0.7344, 0.8578, 0.7463, 0.8494, 0.756, 0.8384, 0.7456, 0.7722, 0.7455, 0.761, 0.756, 0.7523, 0.7451, 0.7577, 0.7331, 0.7163, 0.7024, 0.7051, 0.7215, 0.6993, 0.7215, 0.6881, 0.7024, 0.8234, 0.4411, 0.8215, 0.5652, 0.7917, 0.5647, 0.7934, 0.4407, 0.7163, 0.7024, 0.7285, 0.7328, 0.7088, 0.7328, 0.7051, 0.7215, 0.6993, 0.7215, 0.6925, 0.7335, 0.6743, 0.7335, 0.6881, 0.7024, 0.6739, 0.751, 0.6902, 0.751, 0.6922, 0.7688, 0.6777, 0.7688, 0.712, 0.7503, 0.7296, 0.7503, 0.7249, 0.7681, 0.7093, 0.7681, 0.6868, 0.582, 0.7177, 0.582, 0.7175, 0.5938, 0.687, 0.5938, 0.7916, 0.576, 0.8212, 0.5764, 0.821, 0.5878, 0.7916, 0.5873, 0.7178, 0.4407, 0.7178, 0.5702, 0.6866, 0.5702, 0.6866, 0.4407, 0.8212, 0.5764, 0.8215, 0.5652, 0.8352, 0.5659, 0.835, 0.5772, 0.822, 0.6959, 0.8365, 0.6913, 0.8551, 0.7158, 0.8447, 0.7246, 0.8521, 0.7344, 0.8625, 0.7288, 0.8665, 0.7435, 0.8578, 0.7463, 0.8578, 0.7463, 0.8646, 0.7522, 0.8571, 0.7617, 0.8494, 0.756, 0.8384, 0.7456, 0.8304, 0.7564, 0.8178, 0.7488, 0.8267, 0.7343, 0.8267, 0.7343, 0.8178, 0.7488, 0.807, 0.7439, 0.808, 0.7252, 0.7991, 0.7265, 0.808, 0.7252, 0.807, 0.7439, 0.8021, 0.7441, 0.7991, 0.7265, 0.8021, 0.7441, 0.7931, 0.749, 0.7845, 0.7351, 0.7722, 0.7455, 0.7799, 0.7566, 0.7665, 0.7635, 0.761, 0.756, 0.761, 0.756, 0.753, 0.7614, 0.7453, 0.7507, 0.7523, 0.7451, 0.7577, 0.7331, 0.7476, 0.7275, 0.7552, 0.7147, 0.7656, 0.7237, 0.7656, 0.7237, 0.7552, 0.7147, 0.7734, 0.691, 0.7881, 0.6961, 0.7891, 0.6874, 0.7881, 0.6961, 0.7734, 0.691, 0.7752, 0.6848, 0.7916, 0.576, 0.7916, 0.5873, 0.7777, 0.5876, 0.7778, 0.5763, 0.8234, 0.4411, 0.8371, 0.4418, 0.8352, 0.5659, 0.8215, 0.5652, 0.7523, 0.7451, 0.7435, 0.7425, 0.7476, 0.7275, 0.7577, 0.7331, 0.7845, 0.7351, 0.7931, 0.749, 0.7799, 0.7566, 0.7722, 0.7455, 0.7088, 0.7328, 0.7285, 0.7328, 0.7296, 0.7503, 0.712, 0.7503, 0.7845, 0.7351, 0.7722, 0.7455, 0.7577, 0.7331, 0.7656, 0.7237, 0.8494, 0.756, 0.8436, 0.7635, 0.8304, 0.7564, 0.8384, 0.7456, 0.8447, 0.7246, 0.8551, 0.7158, 0.8625, 0.7288, 0.8521, 0.7344, 0.6743, 0.7335, 0.6925, 0.7335, 0.6902, 0.751, 0.6739, 0.751, 0.8447, 0.7246, 0.8521, 0.7344, 0.8384, 0.7456, 0.8267, 0.7343, 0.7917, 0.5647, 0.7916, 0.576, 0.7778, 0.5763, 0.7779, 0.565, 0.821, 0.5878, 0.8212, 0.5764, 0.835, 0.5772, 0.8348, 0.5884, 0.7917, 0.5647, 0.8215, 0.5652, 0.8212, 0.5764, 0.7916, 0.576, 0.6866, 0.5702, 0.7178, 0.5702, 0.7177, 0.582, 0.6868, 0.582, 0.7934, 0.4407, 0.7917, 0.5647, 0.7779, 0.565, 0.7796, 0.4409, 0.822, 0.6959, 0.8212, 0.6877, 0.8349, 0.6853, 0.8365, 0.6913, 0.6881, 0.7024, 0.6875, 0.6951, 0.7169, 0.6951, 0.7163, 0.7024, 0.822, 0.6959, 0.7881, 0.6961, 0.7891, 0.6874, 0.8212, 0.6877, 0.3603, 0.6581, 0.3603, 0.6218, 0.3672, 0.6179, 0.3986, 0.636, 0.3917, 0.6762, 0.3603, 0.6581, 0.3986, 0.636, 0.3986, 0.6723, 0.3968, 0.4549, 0.4028, 0.4594, 0.4023, 0.4925, 0.3687, 0.4698, 0.3687, 0.4698, 0.4023, 0.4925, 0.3742, 0.5074, 0.3682, 0.5029, 0.3687, 0.4698, 0.3682, 0.5029, 0.3603, 0.5102, 0.3603, 0.4656, 0.3742, 0.5074, 0.4023, 0.4925, 0.4107, 0.4968, 0.3731, 0.5175, 0.4023, 0.4925, 0.4028, 0.4594, 0.4107, 0.4521, 0.4107, 0.4968, 0.4028, 0.4594, 0.3968, 0.4549, 0.3979, 0.4449, 0.4107, 0.4521, 0.3968, 0.4549, 0.3687, 0.4698, 0.3603, 0.4656, 0.3979, 0.4449, 0.3682, 0.5029, 0.3742, 0.5074, 0.3731, 0.5175, 0.3603, 0.5102, 0.006946, 0.602, 0.006946, 0.5657, 0.01384, 0.5617, 0.04528, 0.5798, 0.03839, 0.6201, 0.006946, 0.602, 0.04528, 0.5798, 0.04528, 0.6161, 0.3968, 0.5414, 0.4028, 0.5459, 0.4023, 0.579, 0.3687, 0.5563, 0.3687, 0.5563, 0.4023, 0.579, 0.3742, 0.5939, 0.3682, 0.5894, 0.3687, 0.5563, 0.3682, 0.5894, 0.3603, 0.5967, 0.3603, 0.5521, 0.3742, 0.5939, 0.4023, 0.579, 0.4107, 0.5833, 0.3731, 0.604, 0.4023, 0.579, 0.4028, 0.5459, 0.4107, 0.5386, 0.4107, 0.5833, 0.4028, 0.5459, 0.3968, 0.5414, 0.3979, 0.5314, 0.4107, 0.5386, 0.3968, 0.5414, 0.3687, 0.5563, 0.3603, 0.5521, 0.3979, 0.5314, 0.3682, 0.5894, 0.3742, 0.5939, 0.3731, 0.604, 0.3603, 0.5967, 0.5938, 0.1096, 0.6166, 0.1901, 0.5566, 0.1827, 0.5446, 0.1458, 0.8793, 0.03743, 0.9696, 0.07187, 0.9803, 0.1218, 0.8385, 0.06768, 0.5446, 0.1458, 0.5566, 0.1827, 0.4433, 0.1934, 0.523, 0.09966, 0.5446, 0.1458, 0.4433, 0.1934, 0.5603, 0.2349, 0.5453, 0.2669, 0.4433, 0.1934, 0.5566, 0.1827, 0.5603, 0.2349, 0.4433, 0.1934, 0.495, 0.07941, 0.523, 0.09966, 0.4433, 0.1934, 0.6165, 0.2537, 0.6001, 0.2941, 0.5453, 0.2669, 0.5603, 0.2349, 0.531, 0.02932, 0.5646, 0.0559, 0.523, 0.09966, 0.495, 0.07941, 0.4661, 0.04292, 0.495, 0.07941, 0.4644, 0.08379, 0.4433, 0.1934, 0.4644, 0.08379, 0.495, 0.07941, 0.7108, 0.2187, 0.713, 0.1514, 0.7238, 0.1474, 0.7213, 0.2231, 0.7081, 0.2727, 0.7108, 0.2187, 0.7213, 0.2231, 0.7146, 0.2767, 0.6781, 0.296, 0.7081, 0.2727, 0.7146, 0.2767, 0.6816, 0.3, 0.7127, 0.09343, 0.6815, 0.0696, 0.6851, 0.06573, 0.7192, 0.08963, 0.713, 0.1514, 0.7127, 0.09343, 0.7192, 0.08963, 0.7238, 0.1474, 0.6166, 0.1901, 0.6165, 0.2537, 0.5566, 0.1827, 0.5681, 0.06228, 0.5446, 0.1458, 0.523, 0.09966, 0.6781, 0.296, 0.6816, 0.3, 0.6444, 0.3239, 0.6271, 0.2928, 0.6815, 0.0696, 0.6271, 0.07031, 0.6461, 0.04037, 0.6851, 0.06573, 0.5847, 0.3129, 0.5366, 0.3129, 0.5453, 0.2669, 0.495, 0.07941, 0.4661, 0.04292, 0.5061, 0.02037, 0.945, 0.1661, 0.8385, 0.2781, 0.8433, 0.1269, 0.5087, 0.2804, 0.4433, 0.1934, 0.5453, 0.2669, 0.945, 0.1661, 0.8433, 0.1269, 0.8385, 0.06768, 0.9803, 0.1218, 0.5366, 0.3129, 0.5087, 0.2804, 0.5453, 0.2669, 0.2942, 0.788, 0.2942, 0.8736, 0.2715, 0.8596, 0.187, 0.788, 0.187, 0.8771, 0.1639, 0.8637, 0.2942, 0.788, 0.2715, 0.8596, 0.2374, 0.8377, 0.187, 0.788, 0.1639, 0.8637, 0.1242, 0.8351, 0.2103, 0.8962, 0.2013, 0.8962, 0.2009, 0.8808, 0.2147, 0.8839, 0.187, 0.788, 0.1242, 0.8351, 0.1028, 0.818, 0.2942, 0.788, 0.2374, 0.8377, 0.211, 0.8173, 0.2385, 0.9063, 0.2336, 0.8967, 0.2715, 0.8596, 0.2942, 0.8736, 0.1252, 0.9039, 0.1024, 0.8894, 0.1242, 0.8351, 0.1639, 0.8637, 0.1338, 0.911, 0.1252, 0.9039, 0.1639, 0.8637, 0.187, 0.8771, 0.2336, 0.8967, 0.2147, 0.8839, 0.2374, 0.8377, 0.2715, 0.8596, 0.1024, 0.8894, 0.09212, 0.8842, 0.1028, 0.818, 0.1242, 0.8351, 0.2147, 0.8839, 0.2009, 0.8808, 0.211, 0.8173, 0.2374, 0.8377, 0.09689, 0.9064, 0.09033, 0.9018, 0.09212, 0.8842, 0.1024, 0.8894, 0.2222, 0.904, 0.2103, 0.8962, 0.2147, 0.8839, 0.2336, 0.8967, 0.1199, 0.9198, 0.1131, 0.9161, 0.1252, 0.9039, 0.1338, 0.911, 0.1131, 0.9161, 0.09689, 0.9064, 0.1024, 0.8894, 0.1252, 0.9039, 0.2236, 0.9109, 0.2222, 0.904, 0.2336, 0.8967, 0.2385, 0.9063, 0.3918, 0.788, 0.3918, 0.8637, 0.3717, 0.8541, 0.9209, 0.3008, 0.9209, 0.3787, 0.9014, 0.3665, 0.3387, 0.9076, 0.3319, 0.9043, 0.3509, 0.8825, 0.3621, 0.8923, 0.3918, 0.788, 0.3717, 0.8541, 0.3366, 0.8317, 0.8559, 0.3941, 0.8441, 0.3832, 0.8505, 0.3639, 0.8766, 0.3869, 0.8562, 0.4008, 0.8559, 0.3941, 0.8766, 0.3869, 0.8837, 0.4, 0.3319, 0.9043, 0.315, 0.8967, 0.3228, 0.8661, 0.3509, 0.8825, 0.8441, 0.3832, 0.8375, 0.384, 0.8375, 0.3596, 0.8505, 0.3639, 0.9209, 0.3008, 0.9014, 0.3665, 0.8669, 0.3392, 0.9209, 0.3008, 0.8669, 0.3392, 0.8505, 0.3236, 0.3918, 0.788, 0.3366, 0.8317, 0.3182, 0.818, 0.3621, 0.8923, 0.3509, 0.8825, 0.3717, 0.8541, 0.3918, 0.8637, 0.8766, 0.3869, 0.8505, 0.3639, 0.8669, 0.3392, 0.9014, 0.3665, 0.8837, 0.4, 0.8766, 0.3869, 0.9014, 0.3665, 0.9209, 0.3787, 0.3509, 0.8825, 0.3228, 0.8661, 0.3366, 0.8317, 0.3717, 0.8541, 0.8505, 0.3639, 0.8375, 0.3596, 0.8505, 0.3236, 0.8669, 0.3392, 0.3228, 0.8661, 0.3081, 0.8615, 0.3182, 0.818, 0.3366, 0.8317, 0.315, 0.8967, 0.3081, 0.8929, 0.3081, 0.8615, 0.3228, 0.8661, 0.5446, 0.1458, 0.5681, 0.06228, 0.5938, 0.1096, 0.5566, 0.1827, 0.6165, 0.2537, 0.5603, 0.2349, 0.04091, 0.266, 0.02895, 0.266, 0.02895, 0.1072, 0.04091, 0.1072, 0.5579, 0.8927, 0.5401, 0.8934, 0.539, 0.8657, 0.5564, 0.8662, 0.05286, 0.09529, 0.05286, 0.1072, 0.04091, 0.1072, 0.04091, 0.09529, 0.05286, 0.4395, 0.05286, 0.4515, 0.04091, 0.4515, 0.04091, 0.4395, 0.06482, 0.2808, 0.06482, 0.4395, 0.05286, 0.4395, 0.05286, 0.2808, 0.5546, 0.8292, 0.5709, 0.8252, 0.5732, 0.8311, 0.5546, 0.8346, 0.5892, 0.9683, 0.5766, 0.9606, 0.5783, 0.9562, 0.5946, 0.9659, 0.545, 0.9636, 0.5298, 0.9758, 0.5214, 0.9726, 0.5428, 0.9577, 0.5613, 0.9596, 0.545, 0.9636, 0.5428, 0.9577, 0.5613, 0.9543, 0.5757, 0.8918, 0.5579, 0.8927, 0.5564, 0.8662, 0.5745, 0.8641, 0.5946, 0.9264, 0.577, 0.9231, 0.5758, 0.8954, 0.5946, 0.8932, 0.5946, 0.889, 0.5757, 0.8918, 0.5745, 0.8641, 0.5946, 0.8558, 0.5268, 0.8205, 0.5393, 0.8283, 0.5376, 0.8327, 0.5214, 0.8229, 0.5709, 0.8252, 0.5861, 0.813, 0.5946, 0.8163, 0.5732, 0.8311, 0.5766, 0.9606, 0.5613, 0.9596, 0.5613, 0.9543, 0.5783, 0.9562, 0.5393, 0.8283, 0.5546, 0.8292, 0.5546, 0.8346, 0.5376, 0.8327, 0.05286, 0.4395, 0.04091, 0.4395, 0.04091, 0.2808, 0.05286, 0.2808, 0.02895, 0.2808, 0.02895, 0.4395, 0.01699, 0.4395, 0.01699, 0.2808, 0.04091, 0.2808, 0.04091, 0.4395, 0.02895, 0.4395, 0.02895, 0.2808, 0.5874, 0.6307, 0.575, 0.6307, 0.5764, 0.586, 0.5883, 0.5864, 0.542, 0.3737, 0.5576, 0.3787, 0.5586, 0.3835, 0.5431, 0.3919, 0.5579, 0.4006, 0.5431, 0.3919, 0.5586, 0.3835, 0.5618, 0.3868, 0.05286, 0.1072, 0.05286, 0.266, 0.04091, 0.266, 0.04091, 0.1072, 0.02895, 0.266, 0.01699, 0.266, 0.01699, 0.1072, 0.02895, 0.1072, 0.06482, 0.1072, 0.06482, 0.266, 0.05286, 0.266, 0.05286, 0.1072, 0.5579, 0.4006, 0.5618, 0.3868, 0.5658, 0.3862, 0.572, 0.4006, 0.566, 0.3735, 0.5724, 0.3611, 0.5817, 0.3721, 0.5695, 0.3766, 0.5386, 0.7493, 0.5401, 0.7606, 0.5198, 0.8044, 0.5194, 0.7494, 0.4522, 0.9326, 0.4472, 0.9254, 0.474, 0.8992, 0.4715, 0.9362, 0.56, 0.7475, 0.58, 0.7435, 0.586, 0.7808, 0.5612, 0.759, 0.5981, 0.7789, 0.586, 0.7808, 0.58, 0.7435, 0.5924, 0.7421, 0.58, 0.7435, 0.56, 0.7475, 0.5536, 0.742, 0.5766, 0.6935, 0.4487, 0.9434, 0.4522, 0.9326, 0.4715, 0.9362, 0.4596, 0.99, 0.5562, 0.765, 0.5543, 0.7921, 0.5474, 0.7657, 0.4406, 0.9471, 0.4288, 0.9713, 0.4322, 0.9448, 0.5766, 0.6935, 0.5536, 0.742, 0.5448, 0.743, 0.5225, 0.7134, 0.4232, 0.8735, 0.474, 0.8992, 0.4472, 0.9254, 0.4388, 0.9229, 0.5401, 0.7606, 0.5474, 0.7657, 0.5543, 0.7921, 0.5198, 0.8044, 0.4285, 0.938, 0.4322, 0.9448, 0.4288, 0.9713, 0.4004, 0.9541, 0.5562, 0.765, 0.5612, 0.759, 0.586, 0.7808, 0.5543, 0.7921, 0.5766, 0.6935, 0.5225, 0.7134, 0.5291, 0.6657, 0.474, 0.8992, 0.4232, 0.8735, 0.4731, 0.8486, 0.4317, 0.9272, 0.4285, 0.938, 0.4004, 0.9541, 0.4135, 0.9203, 0.5198, 0.8044, 0.5075, 0.8045, 0.5075, 0.7488, 0.5194, 0.7494, 0.5695, 0.3766, 0.5817, 0.3721, 0.582, 0.3846, 0.5699, 0.3815, 0.5194, 0.7494, 0.5225, 0.7134, 0.5448, 0.743, 0.5386, 0.7493, 0.4388, 0.9229, 0.4317, 0.9272, 0.4135, 0.9203, 0.4232, 0.8735, 0.5194, 0.7494, 0.5075, 0.7488, 0.5107, 0.7121, 0.5225, 0.7134, 0.5924, 0.7421, 0.58, 0.7435, 0.5766, 0.6935, 0.5887, 0.6929, 0.5766, 0.6935, 0.5291, 0.6657, 0.5409, 0.6223, 0.575, 0.6307, 0.5291, 0.6657, 0.5178, 0.6633, 0.5297, 0.6188, 0.5409, 0.6223, 0.4731, 0.8486, 0.4232, 0.8735, 0.4258, 0.8131, 0.4594, 0.8031, 0.5887, 0.6929, 0.5766, 0.6935, 0.575, 0.6307, 0.5874, 0.6307, 0.5781, 0.5515, 0.5676, 0.5504, 0.5814, 0.5251, 0.5899, 0.5524, 0.5781, 0.5515, 0.5814, 0.5251, 0.5926, 0.5264, 0.4225, 0.7326, 0.4122, 0.7366, 0.4004, 0.7122, 0.5814, 0.5251, 0.5676, 0.5504, 0.5573, 0.5455, 0.5708, 0.5195, 0.5409, 0.6223, 0.5297, 0.6188, 0.5439, 0.5775, 0.555, 0.5817, 0.4462, 0.6201, 0.467, 0.6244, 0.4546, 0.6542, 0.4446, 0.6527, 0.5572, 0.3594, 0.5613, 0.3738, 0.5576, 0.3787, 0.542, 0.3737, 0.5225, 0.7134, 0.5107, 0.7121, 0.5178, 0.6633, 0.5291, 0.6657, 0.4258, 0.8131, 0.4205, 0.77, 0.4408, 0.763, 0.4594, 0.8031, 0.5658, 0.3862, 0.5699, 0.3815, 0.582, 0.3846, 0.572, 0.4006, 0.4406, 0.9471, 0.4487, 0.9434, 0.4596, 0.99, 0.4288, 0.9713, 0.5613, 0.3738, 0.5572, 0.3594, 0.5724, 0.3611, 0.566, 0.3735, 0.6279, 0.3796, 0.6229, 0.3669, 0.6385, 0.3647, 0.6328, 0.3794, 0.04805, 0.7421, 0.03939, 0.744, 0.0262, 0.7024, 0.05982, 0.7228, 0.6323, 0.3914, 0.6368, 0.3871, 0.6494, 0.3904, 0.6384, 0.4059, 0.06006, 0.8793, 0.06548, 0.9237, 0.04557, 0.9306, 0.02642, 0.8893, 0.5006, 0.4918, 0.5125, 0.4933, 0.505, 0.5422, 0.4937, 0.5397, 0.6229, 0.3669, 0.6279, 0.3796, 0.624, 0.3847, 0.6093, 0.3803, 0.4816, 0.583, 0.4927, 0.5865, 0.4779, 0.6287, 0.467, 0.6244, 0.4409, 0.6793, 0.4546, 0.6542, 0.4648, 0.6591, 0.4514, 0.6849, 0.06331, 0.9598, 0.07309, 0.9556, 0.08539, 0.9802, 0.4329, 0.6517, 0.4446, 0.6527, 0.4409, 0.6793, 0.4298, 0.6778, 0.4446, 0.6527, 0.4546, 0.6542, 0.4409, 0.6793, 0.4339, 0.5122, 0.4462, 0.5117, 0.4476, 0.5745, 0.4355, 0.5745, 0.01274, 0.8438, 0.06257, 0.8189, 0.06006, 0.8793, 0.02642, 0.8893, 0.4937, 0.5397, 0.505, 0.5422, 0.4927, 0.5865, 0.4816, 0.583, 0.4462, 0.5117, 0.4937, 0.5397, 0.4816, 0.583, 0.4476, 0.5745, 0.4308, 0.4669, 0.4432, 0.4655, 0.4462, 0.5117, 0.4339, 0.5122, 0.5045, 0.4489, 0.5165, 0.4495, 0.5125, 0.4933, 0.5006, 0.4918, 0.04476, 0.7664, 0.05256, 0.7637, 0.07172, 0.776, 0.06257, 0.8189, 0.5045, 0.4489, 0.5006, 0.4918, 0.4808, 0.4573, 0.4856, 0.4499, 0.6364, 0.3823, 0.6494, 0.3768, 0.6494, 0.3904, 0.6368, 0.3871, 0.5041, 0.4006, 0.5165, 0.4005, 0.5165, 0.4495, 0.5045, 0.4489, 0.05256, 0.7637, 0.05793, 0.7537, 0.08539, 0.7383, 0.07172, 0.776, 0.01183, 0.7932, 0.06257, 0.8189, 0.01274, 0.8438, 0.4462, 0.5117, 0.5006, 0.4918, 0.4937, 0.5397, 0.4653, 0.4383, 0.4616, 0.4452, 0.4372, 0.4242, 0.4659, 0.4138, 0.05793, 0.7537, 0.05564, 0.7464, 0.05982, 0.7228, 0.08539, 0.7383, 0.482, 0.4391, 0.4738, 0.4355, 0.4659, 0.4138, 0.5041, 0.4006, 0.06257, 0.8189, 0.01183, 0.7932, 0.0372, 0.762, 0.04476, 0.7664, 0.4462, 0.5117, 0.4725, 0.4603, 0.4808, 0.4573, 0.5006, 0.4918, 0.04805, 0.7421, 0.05982, 0.7228, 0.05564, 0.7464, 0.4653, 0.4383, 0.4659, 0.4138, 0.4738, 0.4355, 0.03939, 0.744, 0.03384, 0.7539, 0.01509, 0.7493, 0.0262, 0.7024, 0.4432, 0.4655, 0.4652, 0.4562, 0.4725, 0.4603, 0.4462, 0.5117, 0.425, 0.4259, 0.4372, 0.4242, 0.4432, 0.4655, 0.4308, 0.4669, 0.4652, 0.4562, 0.4432, 0.4655, 0.4372, 0.4242, 0.4616, 0.4452, 0.03384, 0.7539, 0.0372, 0.762, 0.01183, 0.7932, 0.01509, 0.7493, 0.4856, 0.4499, 0.482, 0.4391, 0.5041, 0.4006, 0.5045, 0.4489, 0.6328, 0.3794, 0.6385, 0.3647, 0.6494, 0.3768, 0.6364, 0.3823, 0.6246, 0.4058, 0.6283, 0.3921, 0.6323, 0.3914, 0.6384, 0.4059, 0.6246, 0.4058, 0.6102, 0.3977, 0.6248, 0.3893, 0.6283, 0.3921, 0.6093, 0.3803, 0.624, 0.3847, 0.6248, 0.3893, 0.6102, 0.3977, 0.4355, 0.5745, 0.4476, 0.5745, 0.4462, 0.6201, 0.4344, 0.6196, 0.467, 0.6244, 0.4462, 0.6201, 0.4476, 0.5745, 0.4816, 0.583, 0.555, 0.5817, 0.5764, 0.586, 0.575, 0.6307, 0.5409, 0.6223, 0.555, 0.5817, 0.5439, 0.5775, 0.5573, 0.5455, 0.5676, 0.5504, 0.4408, 0.763, 0.4205, 0.77, 0.4122, 0.7366, 0.4225, 0.7326, 0.5883, 0.5864, 0.5764, 0.586, 0.5781, 0.5515, 0.5899, 0.5524, 0.5764, 0.586, 0.555, 0.5817, 0.5676, 0.5504, 0.5781, 0.5515, 0.4344, 0.6196, 0.4462, 0.6201, 0.4446, 0.6527, 0.4329, 0.6517, 0.04557, 0.9306, 0.06548, 0.9237, 0.07309, 0.9556, 0.06331, 0.9598, 0.467, 0.6244, 0.4779, 0.6287, 0.4648, 0.6591, 0.4546, 0.6542, 0.5744, 0.8606, 0.5562, 0.8628, 0.5546, 0.8346, 0.5732, 0.8311, 0.5946, 0.9659, 0.5783, 0.9562, 0.5771, 0.9267, 0.5946, 0.9307, 0.5946, 0.8516, 0.5744, 0.8606, 0.5732, 0.8311, 0.5946, 0.8163, 0.5428, 0.9577, 0.5214, 0.9726, 0.5214, 0.9373, 0.5415, 0.9283, 0.5414, 0.9247, 0.5214, 0.933, 0.5214, 0.8999, 0.5403, 0.897, 0.5401, 0.8934, 0.5214, 0.8956, 0.5214, 0.8625, 0.539, 0.8657, 0.5562, 0.8628, 0.5388, 0.8622, 0.5376, 0.8327, 0.5546, 0.8346, 0.5783, 0.9562, 0.5613, 0.9543, 0.5598, 0.926, 0.5771, 0.9267, 0.577, 0.9231, 0.5596, 0.9226, 0.5581, 0.8961, 0.5758, 0.8954, 0.5613, 0.9543, 0.5428, 0.9577, 0.5415, 0.9283, 0.5598, 0.926, 0.5596, 0.9226, 0.5414, 0.9247, 0.5403, 0.897, 0.5581, 0.8961, 0.7495, 0.7917, 0.7495, 0.8405, 0.738, 0.8405, 0.738, 0.7917, 0.703, 0.7938, 0.703, 0.8426, 0.6915, 0.8426, 0.6915, 0.7938, 0.6581, 0.7873, 0.6581, 0.8361, 0.6466, 0.8361, 0.6466, 0.7873, 0.7495, 0.9381, 0.7495, 0.9869, 0.738, 0.9869, 0.738, 0.9381, 0.703, 0.9402, 0.703, 0.989, 0.6915, 0.989, 0.6915, 0.9402, 0.6581, 0.9338, 0.6581, 0.9826, 0.6466, 0.9826, 0.6466, 0.9338, 0.7495, 0.8893, 0.7495, 0.9381, 0.738, 0.9381, 0.738, 0.8893, 0.703, 0.8914, 0.703, 0.9402, 0.6915, 0.9402, 0.6915, 0.8914, 0.6581, 0.8849, 0.6581, 0.9338, 0.6466, 0.9338, 0.6466, 0.8849, 0.7495, 0.8405, 0.7495, 0.8893, 0.738, 0.8893, 0.738, 0.8405, 0.703, 0.8426, 0.703, 0.8914, 0.6915, 0.8914, 0.6915, 0.8426, 0.6581, 0.8361, 0.6581, 0.8849, 0.6466, 0.8849, 0.6466, 0.8361, 0.5388, 0.8622, 0.5214, 0.8582, 0.5214, 0.8229, 0.5376, 0.8327, 0.823, 0.9631, 0.7903, 0.9621, 0.7903, 0.9115, 0.823, 0.9126, 0.8176, 0.8028, 0.8176, 0.8765, 0.7838, 0.8765, 0.7838, 0.8028, 0.818, 0.8765, 0.818, 0.8028, 0.8518, 0.8028, 0.8518, 0.8765, 0.7916, 0.5873, 0.7891, 0.6874, 0.7752, 0.6848, 0.7777, 0.5876, 0.8212, 0.6877, 0.821, 0.5878, 0.8348, 0.5884, 0.8349, 0.6853, 0.6875, 0.6951, 0.687, 0.5938, 0.7175, 0.5938, 0.7169, 0.6951, 0.7891, 0.6874, 0.7916, 0.5873, 0.821, 0.5878, 0.8212, 0.6877])
_ca = me_wind_5.color_attributes.new('Color', 'FLOAT_COLOR', 'POINT')
_ca.data.foreach_set('color', [1.0, 1.0, 1.0, 1.0, 1.0, 1.0, 1.0, 1.0, 1.0, 1.0, 1.0, 1.0, 1.0, 1.0, 1.0, 1.0, 1.0, 1.0, 1.0, 1.0, 1.0, 1.0, 1.0, 1.0, 1.0, 1.0, 1.0, 1.0, 1.0, 1.0, 1.0, 1.0, 1.0, 1.0, 1.0, 1.0, 1.0, 1.0, 1.0, 1.0, 1.0, 1.0, 1.0, 1.0, 1.0, 1.0, 1.0, 1.0, 1.0, 1.0, 1.0, 1.0, 1.0, 1.0, 1.0, 1.0, 1.0, 1.0, 1.0, 1.0, 1.0, 1.0, 1.0, 1.0, 1.0, 1.0, 1.0, 1.0, 1.0, 1.0, 1.0, 1.0, 1.0, 1.0, 1.0, 1.0, 1.0, 1.0, 1.0, 1.0, 1.0, 1.0, 1.0, 1.0, 1.0, 1.0, 1.0, 1.0, 1.0, 1.0, 1.0, 1.0, 1.0, 1.0, 1.0, 1.0, 1.0, 1.0, 1.0, 1.0, 1.0, 1.0, 1.0, 1.0, 1.0, 1.0, 1.0, 1.0, 1.0, 1.0, 1.0, 1.0, 1.0, 1.0, 1.0, 1.0, 1.0, 1.0, 1.0, 1.0, 1.0, 1.0, 1.0, 1.0, 1.0, 1.0, 1.0, 1.0, 1.0, 1.0, 1.0, 1.0, 1.0, 1.0, 1.0, 1.0, 1.0, 1.0, 1.0, 1.0, 1.0, 1.0, 1.0, 1.0, 1.0, 1.0, 1.0, 1.0, 1.0, 1.0, 1.0, 1.0, 1.0, 1.0, 1.0, 1.0, 1.0, 1.0, 1.0, 1.0, 1.0, 1.0, 1.0, 1.0, 1.0, 1.0, 1.0, 1.0, 1.0, 1.0, 1.0, 1.0, 1.0, 1.0, 1.0, 1.0, 1.0, 1.0, 1.0, 1.0, 1.0, 1.0, 1.0, 1.0, 1.0, 1.0, 1.0, 1.0, 1.0, 1.0, 1.0, 1.0, 1.0, 1.0, 1.0, 1.0, 1.0, 1.0, 1.0, 1.0, 1.0, 1.0, 1.0, 1.0, 1.0, 1.0, 1.0, 1.0, 1.0, 1.0, 1.0, 1.0, 1.0, 1.0, 1.0, 1.0, 1.0, 1.0, 1.0, 1.0, 1.0, 1.0, 1.0, 1.0, 1.0, 1.0, 1.0, 1.0, 1.0, 1.0, 1.0, 1.0, 1.0, 1.0, 1.0, 1.0, 1.0, 1.0, 1.0, 1.0, 1.0, 1.0, 1.0, 1.0, 1.0, 1.0, 1.0, 1.0, 1.0, 1.0, 1.0, 1.0, 1.0, 1.0, 1.0, 1.0, 1.0, 1.0, 1.0, 1.0, 1.0, 1.0, 1.0, 1.0, 1.0, 1.0, 1.0, 1.0, 1.0, 1.0, 1.0, 1.0, 1.0, 1.0, 1.0, 1.0, 1.0, 1.0, 1.0, 1.0, 1.0, 1.0, 1.0, 1.0, 1.0, 1.0, 1.0, 1.0, 1.0, 1.0, 1.0, 1.0, 1.0, 1.0, 1.0, 1.0, 1.0, 1.0, 1.0, 1.0, 1.0, 1.0, 1.0, 1.0, 1.0, 1.0, 1.0, 1.0, 1.0, 1.0, 1.0, 1.0, 1.0, 1.0, 1.0, 1.0, 1.0, 1.0, 1.0, 1.0, 1.0, 1.0, 1.0, 1.0, 1.0, 1.0, 1.0, 1.0, 1.0, 1.0, 1.0, 1.0, 1.0, 1.0, 1.0, 1.0, 1.0, 1.0, 1.0, 1.0, 1.0, 1.0, 1.0, 1.0, 1.0, 1.0, 1.0, 1.0, 1.0, 1.0, 1.0, 1.0, 1.0, 1.0, 1.0, 1.0, 1.0, 1.0, 1.0, 1.0, 1.0, 1.0, 1.0, 1.0, 1.0, 1.0, 1.0, 1.0, 1.0, 1.0, 1.0, 1.0, 1.0, 1.0, 1.0, 1.0, 1.0, 1.0, 1.0, 1.0, 1.0, 1.0, 1.0, 1.0, 1.0, 1.0, 1.0, 1.0, 1.0, 1.0, 1.0, 1.0, 1.0, 1.0, 1.0, 1.0, 1.0, 1.0, 1.0, 1.0, 1.0, 1.0, 1.0, 1.0, 1.0, 1.0, 1.0, 1.0, 1.0, 1.0, 1.0, 1.0, 1.0, 1.0, 1.0, 1.0, 1.0, 1.0, 1.0, 1.0, 1.0, 1.0, 1.0, 1.0, 1.0, 1.0, 1.0, 1.0, 1.0, 1.0, 1.0, 1.0, 1.0, 1.0, 1.0, 1.0, 1.0, 1.0, 1.0, 1.0, 1.0, 1.0, 1.0, 1.0, 1.0, 1.0, 1.0, 1.0, 1.0, 1.0, 1.0, 1.0, 1.0, 1.0, 1.0, 1.0, 1.0, 1.0, 1.0, 1.0, 1.0, 1.0, 1.0, 1.0, 1.0, 1.0, 1.0, 1.0, 1.0, 1.0, 1.0, 1.0, 1.0, 1.0, 1.0, 1.0, 1.0, 1.0, 1.0, 1.0, 1.0, 1.0, 1.0, 1.0, 1.0, 1.0, 1.0, 1.0, 1.0, 1.0, 1.0, 1.0, 1.0, 1.0, 1.0, 1.0, 1.0, 1.0, 1.0, 1.0, 1.0, 1.0, 1.0, 1.0, 1.0, 1.0, 1.0, 1.0, 1.0, 1.0, 1.0, 1.0, 1.0, 1.0, 1.0, 1.0, 1.0, 1.0, 1.0, 1.0, 1.0, 1.0, 1.0, 1.0, 1.0, 1.0, 1.0, 1.0, 1.0, 1.0, 1.0, 1.0, 1.0, 1.0, 1.0, 1.0, 1.0, 1.0, 1.0, 1.0, 1.0, 1.0, 1.0, 1.0, 1.0, 1.0, 1.0, 1.0, 1.0, 1.0, 1.0, 1.0, 1.0, 1.0, 1.0, 1.0, 1.0, 1.0, 1.0, 1.0, 1.0, 1.0, 1.0, 1.0, 1.0, 1.0, 1.0, 1.0, 1.0, 1.0, 1.0, 1.0, 1.0, 1.0, 1.0, 1.0, 1.0, 1.0, 1.0, 1.0, 1.0, 1.0, 1.0, 1.0, 1.0, 1.0, 1.0, 1.0, 1.0, 1.0, 1.0, 1.0, 1.0, 1.0, 1.0, 1.0, 1.0, 1.0, 1.0, 1.0, 1.0, 1.0, 1.0, 1.0, 1.0, 1.0, 1.0, 1.0, 1.0, 1.0, 1.0, 1.0, 1.0, 1.0, 1.0, 1.0, 1.0, 1.0, 1.0, 1.0, 1.0, 1.0, 1.0, 1.0, 1.0, 1.0, 1.0, 1.0, 1.0, 1.0, 1.0, 1.0, 1.0, 1.0, 1.0, 1.0, 1.0, 1.0, 1.0, 1.0, 1.0, 1.0, 1.0, 1.0, 1.0, 1.0, 1.0, 1.0, 1.0, 1.0, 1.0, 1.0, 1.0, 1.0, 1.0, 1.0, 1.0, 1.0, 1.0, 1.0, 1.0, 1.0, 1.0, 1.0, 1.0, 1.0, 1.0, 1.0, 1.0, 1.0, 1.0, 1.0, 1.0, 1.0, 1.0, 1.0, 1.0, 1.0, 1.0, 1.0, 1.0, 1.0, 1.0, 1.0, 1.0, 1.0, 1.0, 1.0, 1.0, 1.0, 1.0, 1.0, 1.0, 1.0, 1.0, 1.0, 1.0, 1.0, 1.0, 1.0, 1.0, 1.0, 1.0, 1.0, 1.0, 1.0, 1.0, 1.0, 1.0, 1.0, 1.0, 1.0, 1.0, 1.0, 1.0, 1.0, 1.0, 1.0, 1.0, 1.0, 1.0, 1.0, 1.0, 1.0, 1.0, 1.0, 1.0, 1.0, 1.0, 1.0, 1.0, 1.0, 1.0, 1.0, 1.0, 1.0, 1.0, 1.0, 1.0, 1.0, 1.0, 1.0, 1.0, 1.0, 1.0, 1.0, 1.0, 1.0, 1.0, 1.0, 1.0, 1.0, 1.0, 1.0, 1.0, 1.0, 1.0, 1.0, 1.0, 1.0, 1.0, 1.0, 1.0, 1.0, 1.0, 1.0, 1.0, 1.0, 1.0, 1.0, 1.0, 1.0, 1.0, 1.0, 1.0, 1.0, 1.0, 1.0, 1.0, 1.0, 1.0, 1.0, 1.0, 1.0, 1.0, 1.0, 1.0, 1.0, 1.0, 1.0, 1.0, 1.0, 1.0, 1.0, 1.0, 1.0, 1.0, 1.0, 1.0, 1.0, 1.0, 1.0, 1.0, 1.0, 1.0, 1.0, 1.0, 1.0, 1.0, 1.0, 1.0, 1.0, 1.0, 1.0, 1.0, 1.0, 1.0, 1.0, 1.0, 1.0, 1.0, 1.0, 1.0, 1.0, 1.0, 1.0, 1.0, 1.0, 1.0, 1.0, 1.0, 1.0, 1.0, 1.0, 1.0, 1.0, 1.0, 1.0, 1.0, 1.0, 1.0, 1.0, 1.0, 1.0, 1.0, 1.0, 1.0, 1.0, 1.0, 1.0, 1.0, 1.0, 1.0, 1.0, 1.0, 1.0, 1.0, 1.0, 1.0, 1.0, 1.0, 1.0, 1.0, 1.0, 1.0, 1.0, 1.0, 1.0, 1.0, 1.0, 1.0, 1.0, 1.0, 1.0, 1.0, 1.0, 1.0, 1.0, 1.0, 1.0, 1.0, 1.0, 1.0, 1.0, 1.0, 1.0, 1.0, 1.0, 1.0, 1.0, 1.0, 1.0, 1.0, 1.0, 1.0, 1.0, 1.0, 1.0, 1.0, 1.0, 1.0, 1.0, 1.0, 1.0, 1.0, 1.0, 1.0, 1.0, 1.0, 1.0, 1.0, 1.0, 1.0, 1.0, 1.0, 1.0, 1.0, 1.0, 1.0, 1.0, 1.0, 1.0, 1.0, 1.0, 1.0, 1.0, 1.0, 1.0, 1.0, 1.0, 1.0, 1.0, 1.0, 1.0, 1.0, 1.0, 1.0, 1.0, 1.0, 1.0, 1.0, 1.0, 1.0, 1.0, 1.0, 1.0, 1.0, 1.0, 1.0, 1.0, 1.0, 1.0, 1.0, 1.0, 1.0, 1.0, 1.0, 1.0, 1.0, 1.0, 1.0, 1.0, 1.0, 1.0, 1.0, 1.0, 1.0, 1.0, 1.0, 1.0, 1.0, 1.0, 1.0, 1.0, 1.0, 1.0, 1.0, 1.0, 1.0, 1.0, 1.0, 1.0, 1.0, 1.0, 1.0, 1.0, 1.0, 1.0, 1.0, 1.0, 1.0, 1.0, 1.0, 1.0, 1.0, 1.0, 1.0, 1.0, 1.0, 1.0, 1.0, 1.0, 1.0, 1.0, 1.0, 1.0, 1.0, 1.0, 1.0, 1.0, 1.0, 1.0, 1.0, 1.0, 1.0, 1.0, 1.0, 1.0, 1.0, 1.0, 1.0, 1.0, 1.0, 1.0, 1.0, 1.0, 1.0, 1.0, 1.0, 1.0, 1.0, 1.0, 1.0, 1.0, 1.0, 1.0, 1.0, 1.0, 1.0, 1.0, 1.0, 1.0, 1.0, 1.0, 1.0, 1.0, 1.0, 1.0, 1.0, 1.0, 1.0, 1.0, 1.0, 1.0, 1.0, 1.0, 1.0, 1.0, 1.0, 1.0, 1.0, 1.0, 1.0, 1.0, 1.0, 1.0, 1.0, 1.0, 1.0, 1.0, 1.0, 1.0, 1.0, 1.0, 1.0, 1.0, 1.0, 1.0, 1.0, 1.0, 1.0, 1.0, 1.0, 1.0, 1.0, 1.0, 1.0, 1.0, 1.0, 1.0, 1.0, 1.0, 1.0, 1.0, 1.0, 1.0, 1.0, 1.0, 1.0, 1.0, 1.0, 1.0, 1.0, 1.0, 1.0, 1.0, 1.0, 1.0, 1.0, 1.0, 1.0, 1.0, 1.0, 1.0, 1.0, 1.0, 1.0, 1.0, 1.0, 1.0, 1.0, 1.0, 1.0, 1.0, 1.0, 1.0, 1.0, 1.0, 1.0, 1.0, 1.0, 1.0, 1.0, 1.0, 1.0, 1.0, 1.0, 1.0, 1.0, 1.0, 1.0, 1.0, 1.0, 1.0, 1.0, 1.0, 1.0, 1.0, 1.0, 1.0, 1.0, 1.0, 1.0, 1.0, 1.0, 1.0, 1.0, 1.0, 1.0, 1.0, 1.0, 1.0, 1.0, 1.0, 1.0, 1.0, 1.0, 1.0, 1.0, 1.0, 1.0, 1.0, 1.0, 1.0, 1.0, 1.0, 1.0, 1.0, 1.0, 1.0, 1.0, 1.0, 1.0, 1.0, 1.0, 1.0, 1.0, 1.0, 1.0, 1.0, 1.0, 1.0, 1.0, 1.0, 1.0, 1.0, 1.0, 1.0, 1.0, 1.0, 1.0, 1.0, 1.0, 1.0, 1.0, 1.0, 1.0, 1.0, 1.0, 1.0, 1.0, 1.0, 1.0, 1.0, 1.0, 1.0, 1.0, 1.0, 1.0, 1.0, 1.0, 1.0, 1.0, 1.0, 1.0, 1.0, 1.0, 1.0, 1.0, 1.0, 1.0, 1.0, 1.0, 1.0, 1.0, 1.0, 1.0, 1.0, 1.0, 1.0, 1.0, 1.0, 1.0, 1.0, 1.0, 1.0, 1.0, 1.0, 1.0, 1.0, 1.0, 1.0, 1.0, 1.0, 1.0, 1.0, 1.0, 1.0, 1.0, 1.0, 1.0, 1.0, 1.0, 1.0, 1.0, 1.0, 1.0, 1.0, 1.0, 1.0, 1.0, 1.0, 1.0, 1.0, 1.0, 1.0, 1.0, 1.0, 1.0, 1.0, 1.0, 1.0, 1.0, 1.0, 1.0, 1.0, 1.0, 1.0, 1.0, 1.0, 1.0, 1.0, 1.0, 1.0, 1.0, 1.0, 1.0, 1.0, 1.0, 1.0, 1.0, 1.0, 1.0, 1.0, 1.0, 1.0, 1.0, 1.0, 1.0, 1.0, 1.0, 1.0, 1.0, 1.0, 1.0, 1.0, 1.0, 1.0, 1.0, 1.0, 1.0, 1.0, 1.0, 1.0, 1.0, 1.0, 1.0, 1.0, 1.0, 1.0, 1.0, 1.0, 1.0, 1.0, 1.0, 1.0, 1.0, 1.0, 1.0, 1.0, 1.0, 1.0, 1.0, 1.0, 1.0, 1.0, 1.0, 1.0, 1.0, 1.0, 1.0, 1.0, 1.0, 1.0, 1.0, 1.0, 1.0, 1.0, 1.0, 1.0, 1.0, 1.0, 1.0, 1.0, 1.0, 1.0, 1.0, 1.0, 1.0, 1.0, 1.0, 1.0, 1.0, 1.0, 1.0, 1.0, 1.0, 1.0, 1.0, 1.0, 1.0, 1.0, 1.0, 1.0, 1.0, 1.0, 1.0, 1.0, 1.0, 1.0, 1.0, 1.0, 1.0, 1.0, 1.0, 1.0, 1.0, 1.0, 1.0, 1.0, 1.0, 1.0, 1.0, 1.0, 1.0, 1.0, 1.0, 1.0, 1.0, 1.0, 1.0, 1.0, 1.0, 1.0, 1.0, 1.0, 1.0, 1.0, 1.0, 1.0, 1.0, 1.0, 1.0, 1.0, 1.0, 1.0, 1.0, 1.0, 1.0, 1.0, 1.0, 1.0, 1.0, 1.0, 1.0, 1.0, 1.0, 1.0, 1.0, 1.0, 1.0, 1.0, 1.0, 1.0, 1.0, 1.0, 1.0, 1.0, 1.0, 1.0, 1.0, 1.0, 1.0, 1.0, 1.0, 1.0, 1.0, 1.0, 1.0, 1.0, 1.0, 1.0, 1.0, 1.0, 1.0, 1.0, 1.0, 1.0, 1.0, 1.0, 1.0, 1.0, 1.0, 1.0, 1.0, 1.0, 1.0, 1.0, 1.0, 1.0, 1.0, 1.0, 1.0, 1.0, 1.0, 1.0, 1.0, 1.0, 1.0, 1.0, 1.0, 1.0, 1.0, 1.0, 1.0, 1.0, 1.0, 1.0, 1.0, 1.0, 1.0, 1.0, 1.0, 1.0, 1.0, 1.0, 1.0, 1.0, 1.0, 1.0, 1.0, 1.0, 1.0, 1.0, 1.0, 1.0, 1.0, 1.0, 1.0, 1.0, 1.0, 1.0, 1.0, 1.0, 1.0, 1.0, 1.0, 1.0, 1.0, 1.0, 1.0, 1.0, 1.0, 1.0, 1.0, 1.0, 1.0, 1.0, 1.0, 1.0, 1.0, 1.0, 1.0, 1.0, 1.0, 1.0, 1.0, 1.0, 1.0, 1.0, 1.0, 1.0, 1.0, 1.0, 1.0, 1.0, 1.0, 1.0, 1.0, 1.0, 1.0, 1.0, 1.0, 1.0, 1.0, 1.0, 1.0, 1.0, 1.0, 1.0, 1.0, 1.0, 1.0, 1.0, 1.0, 1.0, 1.0, 1.0, 1.0, 1.0, 1.0, 1.0, 1.0, 1.0, 1.0, 1.0, 1.0, 1.0, 1.0, 1.0, 1.0, 1.0, 1.0, 1.0, 1.0, 1.0, 1.0, 1.0, 1.0, 1.0, 1.0, 1.0, 1.0, 1.0, 1.0, 1.0, 1.0, 1.0, 1.0, 1.0, 1.0, 1.0, 1.0, 1.0, 1.0, 1.0, 1.0, 1.0, 1.0, 1.0, 1.0, 1.0, 1.0, 1.0, 1.0, 1.0, 1.0, 1.0, 1.0, 1.0, 1.0, 1.0, 1.0, 1.0, 1.0, 1.0, 1.0, 1.0, 1.0, 1.0, 1.0, 1.0, 1.0, 1.0, 1.0, 1.0, 1.0, 1.0, 1.0, 1.0, 1.0, 1.0, 1.0, 1.0, 1.0, 1.0, 1.0, 1.0, 1.0, 1.0, 1.0, 1.0, 1.0, 1.0, 1.0, 1.0, 1.0, 1.0, 1.0, 1.0, 1.0, 1.0, 1.0, 1.0, 1.0, 1.0, 1.0, 1.0, 1.0, 1.0, 1.0, 1.0, 1.0, 1.0, 1.0, 1.0, 1.0, 1.0, 1.0, 1.0, 1.0, 1.0, 1.0, 1.0, 1.0, 1.0, 1.0, 1.0, 1.0, 1.0, 1.0, 1.0, 1.0, 1.0, 1.0, 1.0, 1.0, 1.0, 1.0, 1.0, 1.0, 1.0, 1.0, 1.0, 1.0, 1.0, 1.0, 1.0, 1.0, 1.0, 1.0, 1.0, 1.0, 1.0, 1.0, 1.0, 1.0, 1.0, 1.0, 1.0, 1.0, 1.0, 1.0, 1.0, 1.0, 1.0, 1.0, 1.0, 1.0, 1.0, 1.0, 1.0, 1.0, 1.0, 1.0, 1.0, 1.0, 1.0, 1.0, 1.0, 1.0, 1.0, 1.0, 1.0, 1.0, 1.0])
me_wind_5.materials.append(mat_wind_5)
me_wind_5.use_mirror_x = True
me_wind_5.update()
arm_armature = bpy.data.armatures.new('Armature')  # bones are not reproduced

# ---- objects
ob_wind_5 = bpy.data.objects.new('Wind_5', me_wind_5)
ob_armature = bpy.data.objects.new('Armature', arm_armature)

# ---- transforms, parenting, visibility, modifiers, constraints
ob_wind_5.location = (0.0, 0.0, 0.0)
ob_wind_5.use_mesh_mirror_x = True
_vg = ob_wind_5.vertex_groups.new(name='Calf.L')
for _i, _w in zip([0, 1, 2, 3, 4, 5, 6, 7, 8, 9, 10, 11, 12, 13, 14, 15, 16, 17, 18, 19, 20, 21, 22, 23, 24, 25, 26, 27, 28, 29, 30, 31, 32, 33, 34, 35, 36, 37, 38, 39, 40, 41, 42, 43, 110, 111, 112, 113], [0.0004553, 0.0003749, 1.0, 0.2045, 0.2069, 1.0, 0.6717, 0.2924, 0.269, 0.7215, 0.1807, 0.0, 0.0, 1.0, 1.0, 0.183, 0.06907, 0.1119, 0.7013, 0.6434, 0.6796, 0.6946, 0.7083, 0.5807, 0.0, 0.0, 0.0, 0.0, 0.0, 0.0, 0.0, 0.0, 0.0, 0.0, 0.0, 0.0, 0.0, 0.0, 0.0, 0.0, 0.0, 0.0, 0.0, 0.0, 0.0, 0.0, 0.0, 0.0]): _vg.add([_i], _w, 'REPLACE')
_vg = ob_wind_5.vertex_groups.new(name='Calf.R')
for _i, _w in zip([0, 1, 2, 3, 4, 5, 6, 7, 8, 9, 10, 11, 12, 13, 14, 15, 16, 17, 18, 19, 24, 25, 26, 27, 28, 29, 30, 31, 32, 33, 34, 35, 36, 37, 38, 39, 40, 41, 42, 43, 44, 45, 46, 47, 114, 115, 116, 117], [0.0, 0.0, 0.0, 0.0, 0.0, 0.0, 0.0, 0.0, 0.0, 0.0, 0.0, 0.0, 0.0, 0.0, 0.0, 0.0, 0.0, 0.0, 0.0, 0.0, 0.0004553, 0.0003749, 1.0, 0.2045, 0.2069, 1.0, 0.6717, 0.2924, 0.269, 0.7215, 0.1807, 0.0, 0.0, 1.0, 1.0, 0.183, 0.06907, 0.1119, 0.7013, 0.6434, 0.6796, 0.6946, 0.7083, 0.5807, 0.0, 0.0, 0.0, 0.0]): _vg.add([_i], _w, 'REPLACE')
_vg = ob_wind_5.vertex_groups.new(name='Clavicle.L')
for _i, _w in zip([51, 58, 59, 62, 63, 68, 71, 76, 92, 118, 147, 148, 149, 170, 171, 172, 173, 174, 175, 176, 177, 178, 179, 180, 181, 182, 183, 184, 199, 200, 201, 202, 203, 204, 205, 214, 218, 248, 250], [0.0, 1.032e-05, 0.00777, 0.0, 0.0, 0.0, 0.0, 5.636e-07, 0.00688, 0.0, 0.0, 0.0, 0.0, 0.07424, 0.0, 0.0, 0.0, 0.0, 0.0, 0.0, 0.0, 0.0, 0.0, 0.0, 0.0, 0.0, 0.0, 0.0, 0.0931, 0.1051, 0.06799, 0.01158, 0.009943, 0.0003889, 0.0155, 3.188e-07, 0.0, 0.0, 0.0]): _vg.add([_i], _w, 'REPLACE')
_vg = ob_wind_5.vertex_groups.new(name='Clavicle.R')
for _i, _w in zip([50, 56, 82, 91, 118, 119, 120, 121, 122, 123, 124, 125, 126, 127, 128, 129, 130, 131, 132, 147, 148, 149, 150, 151, 152, 153, 162, 166, 170, 199, 200, 201], [1.907e-06, 1.861e-07, 0.007664, 0.005591, 0.07424, 0.0, 0.0, 0.0, 0.0, 0.0, 0.0, 0.0, 0.0, 0.0, 0.0, 0.0, 0.0, 0.0, 0.0, 0.0931, 0.1051, 0.06799, 0.01158, 0.009943, 0.0003889, 0.0155, 3.188e-07, 0.0, 0.0, 0.0, 0.0, 0.0]): _vg.add([_i], _w, 'REPLACE')
_vg = ob_wind_5.vertex_groups.new(name='Foot_ctr.L')
for _i, _w in zip([0, 1, 2, 3, 4, 5, 6, 7, 8, 9, 10, 11, 12, 13, 14, 15, 16, 17, 18, 19, 20, 21, 22, 23, 24, 25, 30, 31, 32, 33, 35, 36, 40, 41, 42, 43, 110, 113], [0.9991, 0.9993, 0.0, 0.0, 2.641e-07, 0.0, 0.3283, 0.7076, 0.731, 0.2785, 0.0, 1.0, 1.0, 0.0, 0.0, 2.661e-06, 0.9309, 0.8871, 0.2987, 0.3566, 0.0, 0.0, 0.0, 0.0, 0.0, 0.0, 0.0, 0.0, 0.0, 0.0, 0.0, 0.0, 0.0, 0.0, 0.0, 0.0, 0.0, 0.0]): _vg.add([_i], _w, 'REPLACE')
_vg = ob_wind_5.vertex_groups.new(name='Foot_ctr.R')
for _i, _w in zip([0, 1, 6, 7, 8, 9, 11, 12, 16, 17, 18, 19, 24, 25, 26, 27, 28, 29, 30, 31, 32, 33, 34, 35, 36, 37, 38, 39, 40, 41, 42, 43, 44, 45, 46, 47, 114, 117], [0.0, 0.0, 0.0, 0.0, 0.0, 0.0, 0.0, 0.0, 0.0, 0.0, 0.0, 0.0, 0.9991, 0.9993, 0.0, 0.0, 2.641e-07, 0.0, 0.3283, 0.7076, 0.731, 0.2785, 0.0, 1.0, 1.0, 0.0, 0.0, 2.661e-06, 0.9309, 0.8871, 0.2987, 0.3566, 0.0, 0.0, 0.0, 0.0, 0.0, 0.0]): _vg.add([_i], _w, 'REPLACE')
_vg = ob_wind_5.vertex_groups.new(name='Forearm_001.L')
for _i, _w in zip([24, 25, 30, 31, 32, 33, 35, 36, 40, 41, 42, 43, 119, 120, 121, 122, 123, 124, 125, 126, 127, 128, 129, 130, 131, 132, 133, 134, 135, 136, 137, 138, 139, 140, 141, 142, 143, 144, 145, 146, 150, 151, 152, 153, 154, 155, 156, 157, 158, 159, 160, 161, 162, 163, 164, 165, 166, 167, 168, 169, 171, 172, 173, 174, 175, 176, 177, 178, 179, 180, 181, 182, 183, 184, 185, 186, 187, 188, 189, 190, 191, 192, 193, 194, 195, 196, 197, 198, 202, 203, 204, 205, 206, 207, 208, 209, 210, 211, 212, 213, 214, 215, 216, 217, 218, 219, 220, 221], [0.0, 0.0, 0.0, 0.0, 0.0, 0.0, 0.0, 0.0, 0.0, 0.0, 0.0, 0.0, 0.0, 0.0, 0.0, 0.0, 0.0, 0.0, 0.0, 0.0, 0.0, 0.0, 0.0, 0.0, 0.0, 0.0, 0.001762, 0.0, 0.0, 0.0, 0.0, 0.0, 0.0, 0.0, 0.0, 0.0, 0.0, 0.0, 0.0, 0.0, 0.0, 0.0, 0.0, 0.0, 0.0, 0.0, 0.0, 3.342e-06, 0.0, 0.0, 0.0, 1.671e-05, 0.0, 0.0, 0.0, 0.0, 0.0, 0.0, 0.0, 0.0, 0.1525, 0.454, 0.1997, 0.5054, 0.01945, 0.003584, 0.009217, 0.003394, 0.0, 0.0, 4.539e-09, 3.396e-07, 0.0, 0.0, 0.1566, 0.2927, 0.2667, 0.1428, 0.03952, 0.01214, 5.862e-05, 1.368e-05, 0.0, 0.0, 1.581e-08, 1.525e-08, 0.0, 0.0, 0.06523, 0.04726, 9.801e-05, 5.676e-06, 0.0, 1.527e-05, 0.0, 4.31e-06, 0.0, 0.0, 0.0, 2.147e-05, 0.2661, 0.08065, 0.2671, 0.1358, 0.4232, 0.391, 0.3681, 0.3403]): _vg.add([_i], _w, 'REPLACE')
_vg = ob_wind_5.vertex_groups.new(name='Forearm_001.R')
for _i, _w in zip([0, 1, 6, 7, 8, 9, 11, 12, 16, 17, 18, 19, 119, 120, 121, 122, 123, 124, 125, 126, 127, 128, 129, 130, 131, 132, 133, 134, 135, 136, 137, 138, 139, 140, 141, 142, 143, 144, 145, 146, 150, 151, 152, 153, 154, 155, 156, 157, 158, 159, 160, 161, 162, 163, 164, 165, 166, 167, 168, 169, 171, 172, 173, 174, 175, 176, 177, 178, 179, 180, 181, 182, 183, 184, 185, 186, 187, 188, 189, 190, 191, 192, 193, 194, 195, 196, 197, 198, 202, 203, 204, 205, 206, 207, 208, 209, 210, 211, 212, 213, 214, 215, 216, 217, 218, 219, 220, 221], [0.0, 0.0, 0.0, 0.0, 0.0, 0.0, 0.0, 0.0, 0.0, 0.0, 0.0, 0.0, 0.1525, 0.454, 0.1997, 0.5054, 0.01945, 0.003584, 0.009217, 0.003394, 0.0, 0.0, 4.539e-09, 3.396e-07, 0.0, 0.0, 0.1566, 0.2927, 0.2667, 0.1428, 0.03952, 0.01214, 5.862e-05, 1.368e-05, 0.0, 0.0, 1.581e-08, 1.525e-08, 0.0, 0.0, 0.06523, 0.04726, 9.801e-05, 5.676e-06, 0.0, 1.527e-05, 0.0, 3.342e-06, 0.0, 0.0, 0.0, 1.671e-05, 0.2661, 0.08065, 0.2671, 0.1358, 0.4232, 0.391, 0.3681, 0.3403, 0.0, 0.0, 0.0, 0.0, 0.0, 0.0, 0.0, 0.0, 0.0, 0.0, 0.0, 0.0, 0.0, 0.0, 0.001762, 0.0, 0.0, 0.0, 0.0, 0.0, 0.0, 0.0, 0.0, 0.0, 0.0, 0.0, 0.0, 0.0, 0.0, 0.0, 0.0, 0.0, 0.0, 0.0, 0.0, 4.31e-06, 0.0, 0.0, 0.0, 2.147e-05, 0.0, 0.0, 0.0, 0.0, 0.0, 0.0, 0.0, 0.0]): _vg.add([_i], _w, 'REPLACE')
_vg = ob_wind_5.vertex_groups.new(name='Hand_ctr.L')
for _i, _w in zip([63, 79, 81, 98, 100, 105, 109, 116, 119, 120, 121, 122, 123, 124, 125, 126, 127, 128, 129, 130, 131, 132, 133, 134, 135, 136, 137, 138, 139, 140, 141, 142, 143, 144, 145, 146, 150, 151, 152, 153, 154, 155, 156, 157, 158, 159, 160, 161, 162, 163, 164, 165, 166, 167, 168, 169, 171, 172, 173, 175, 176, 177, 178, 179, 180, 181, 182, 183, 184, 185, 186, 187, 188, 189, 190, 191, 192, 193, 194, 195, 196, 197, 198, 206, 207, 208, 209, 210, 211, 212, 213, 214, 215, 218, 219, 220, 221, 413, 414], [0.0, 0.0, 0.0, 0.0, 0.0, 0.0, 0.0, 0.0, 0.0, 0.0, 0.0, 0.0, 0.0, 0.0, 0.0, 0.0, 0.0, 0.0, 0.0, 0.0, 0.0, 0.0, 0.001762, 0.0, 0.0, 0.0, 0.0, 0.0, 0.0, 0.0, 0.0, 0.0, 0.0, 0.0, 0.0, 0.0, 0.0, 0.0, 0.0, 0.0, 0.0, 0.0, 0.0, 3.342e-06, 0.0, 0.0, 0.0, 1.671e-05, 0.0, 0.0, 0.0, 0.0, 0.0, 0.0, 0.0, 0.0, 0.8475, 0.0002302, 0.8003, 0.8973, 0.9706, 0.5464, 0.4514, 0.3903, 0.3435, 0.0, 0.0, 0.0, 0.0, 0.8346, 2.455e-05, 0.005671, 0.8572, 0.9418, 0.9879, 0.567, 0.5592, 0.3443, 0.3422, 0.0, 0.0, 0.0, 0.0, 0.1229, 0.0, 0.0, 4.31e-06, 0.1231, 0.1409, 0.0, 2.147e-05, 0.0, 0.0, 0.5768, 0.609, 0.6319, 0.6597, 0.0, 0.0]): _vg.add([_i], _w, 'REPLACE')
_vg = ob_wind_5.vertex_groups.new(name='Hand_ctr.R')
for _i, _w in zip([112, 119, 120, 121, 123, 124, 125, 126, 127, 128, 129, 130, 131, 132, 133, 134, 135, 136, 137, 138, 139, 140, 141, 142, 143, 144, 145, 146, 154, 155, 156, 157, 158, 159, 160, 161, 162, 163, 166, 167, 168, 169, 171, 172, 173, 174, 175, 176, 177, 178, 179, 180, 181, 182, 183, 184, 185, 186, 187, 188, 189, 190, 191, 192, 193, 194, 195, 196, 197, 198, 202, 203, 204, 205, 206, 207, 208, 209, 210, 211, 212, 213, 214, 215, 216, 217, 218, 219, 220, 221], [0.0, 0.8475, 0.0002302, 0.8003, 0.9805, 0.9964, 0.6136, 0.7798, 0.3903, 0.3435, 0.0, 0.0, 0.0, 0.0, 0.8346, 2.455e-05, 0.005671, 0.8572, 0.9605, 0.9879, 0.4602, 0.6442, 0.4776, 0.4682, 0.0, 0.0, 0.0, 0.0, 0.2619, 0.0, 0.0, 3.342e-06, 0.1231, 0.1409, 0.0, 1.671e-05, 0.0, 0.0, 0.5768, 0.609, 0.6319, 0.6597, 0.0, 0.0, 0.0, 0.0, 0.0, 0.0, 0.0, 0.0, 0.0, 0.0, 0.0, 0.0, 0.0, 0.0, 0.001762, 0.0, 0.0, 0.0, 0.0, 0.0, 0.0, 0.0, 0.0, 0.0, 0.0, 0.0, 0.0, 0.0, 0.0, 0.0, 0.0, 0.0, 0.0, 0.0, 0.0, 4.31e-06, 0.0, 0.0, 0.0, 2.147e-05, 0.0, 0.0, 0.0, 0.0, 0.0, 0.0, 0.0, 0.0]): _vg.add([_i], _w, 'REPLACE')
_vg = ob_wind_5.vertex_groups.new(name='Head')
for _i, _w in zip([2, 3, 4, 5, 10, 13, 14, 15, 20, 21, 22, 23, 26, 27, 28, 29, 34, 37, 38, 39, 44, 45, 46, 47, 48, 49, 50, 51, 52, 53, 54, 55, 56, 57, 58, 59, 60, 61, 62, 63, 64, 65, 66, 67, 68, 69, 70, 71, 72, 73, 74, 75, 76, 77, 78, 79, 80, 81, 82, 84, 85, 86, 87, 88, 89, 90, 91, 92, 93, 95, 96, 97, 98, 99, 100, 101, 102, 103, 104, 105, 106, 107, 108, 109, 110, 111, 112, 113, 114, 115, 116, 117, 118, 120, 122, 134, 135, 147, 148, 149, 150, 151, 152, 153, 162, 163, 164, 165, 170, 172, 174, 186, 187, 199, 200, 201, 202, 203, 204, 205, 214, 215, 216, 217, 246, 247, 248, 249, 250, 251, 252, 253, 254, 255, 256, 257, 258, 259, 260, 262, 263, 264, 265, 266, 267, 268, 270, 273, 274, 277, 279, 281, 283, 284, 285, 286, 287, 289, 292, 293, 294, 296, 298], [0.0, 0.0, 0.0, 0.0, 0.0, 0.0, 0.0, 0.0, 0.0, 0.0, 0.0, 0.0, 0.0, 0.0, 0.0, 0.0, 0.0, 0.0, 0.0, 0.0, 0.0, 0.0, 0.0, 0.0, 0.0, 0.0, 0.7391, 0.6636, 0.0, 0.0, 0.0, 0.0, 0.7704, 0.766, 0.0, 0.06488, 0.0, 0.0, 0.0, 0.0, 0.7384, 0.0, 0.6469, 0.6662, 0.03854, 0.6593, 0.7556, 0.07089, 0.7183, 0.7157, 0.0, 0.745, 0.139, 0.0, 0.1223, 0.00724, 0.09851, 0.003001, 0.02507, 0.0, 0.007398, 0.384, 0.3772, 0.361, 0.3843, 0.3257, 0.3246, 0.3481, 0.3744, 0.0, 0.0, 0.0, 0.0, 0.0, 0.0002173, 0.0, 0.0, 0.0, 0.0, 0.0003034, 0.0, 0.0, 0.0, 0.0, 0.0, 0.0, 0.0, 0.0, 0.0, 0.0, 0.0, 0.0, 5.437e-12, 0.0, 0.0, 0.0, 0.0, 0.0, 0.0, 0.0, 0.0, 0.001574, 9.505e-05, 0.0, 0.0, 0.0, 0.0, 0.0, 5.437e-12, 0.0, 0.0, 0.0, 0.0, 0.0, 0.0, 0.0, 0.0, 0.001574, 9.505e-05, 0.0, 0.0, 0.0, 0.0, 0.0, 0.0002042, 0.0117, 0.0, 0.0, 0.0, 0.0, 0.0, 0.02215, 0.002955, 0.007314, 0.003344, 0.005645, 0.01857, 0.0, 0.0, 0.005799, 0.0002843, 0.05327, 0.00102, 0.006526, 0.03415, 0.03951, 0.02423, 0.03698, 0.1065, 0.07255, 0.02149, 0.01302, 0.001392, 0.002927, 0.001969, 0.001717, 0.006791, 0.002866, 0.0002136, 0.00172, 0.0007187, 0.006316, 0.0004277]): _vg.add([_i], _w, 'REPLACE')
_vg = ob_wind_5.vertex_groups.new(name='Pelvis')
for _i, _w in zip([3, 10, 15, 21, 27, 34, 39, 45, 48, 49, 51, 52, 53, 54, 55, 57, 58, 59, 60, 61, 62, 63, 64, 65, 66, 67, 68, 69, 70, 71, 72, 73, 74, 75, 76, 77, 78, 79, 80, 81, 82, 83, 84, 85, 86, 87, 88, 89, 90, 91, 92, 93, 94, 95, 96, 97, 98, 99, 100, 101, 102, 103, 104, 105, 106, 107, 108, 109, 110, 111, 112, 113, 114, 115, 116, 117, 118, 120, 122, 134, 135, 147, 148, 149, 150, 151, 152, 153, 162, 163, 164, 165, 170, 172, 174, 186, 187, 199, 200, 201, 202, 203, 204, 205, 214, 215, 216, 217, 234, 235, 236, 237, 238, 239, 240, 241, 242, 243, 244, 245, 246, 247, 248, 249, 250, 251, 256], [0.0005708, 3.111e-05, 3.119e-05, 0.0, 0.0005708, 3.111e-05, 3.119e-05, 0.0, 0.9756, 1.0, 0.0, 0.9797, 0.9885, 1.0, 0.9668, 0.0, 0.3488, 0.08717, 0.3142, 0.9678, 0.2973, 0.2243, 7.839e-08, 1.0, 0.0, 2.501e-09, 0.1207, 0.0, 0.0, 0.08056, 0.0, 0.0, 0.0, 0.0, 0.1296, 0.0, 0.08765, 0.2808, 0.08176, 0.1981, 0.1055, 0.3212, 0.2993, 0.1128, 1.865e-05, 0.0, 0.0, 3.955e-06, 6.622e-05, 5.086e-05, 0.0, 0.0, 0.586, 0.834, 0.8221, 0.5737, 0.4828, 0.7896, 0.5458, 0.7761, 0.8026, 0.5327, 0.7921, 0.554, 0.571, 0.829, 0.8159, 0.5402, 1.288e-07, 0.0, 2.575e-09, 0.0, 1.288e-07, 0.0, 2.575e-09, 0.0, 4.227e-08, 0.0, 0.0, 0.0, 0.0, 7.103e-08, 9.99e-08, 6.356e-08, 7.393e-06, 0.001169, 7.374e-05, 1.424e-05, 5.363e-07, 9.622e-08, 1.633e-06, 4.398e-06, 4.227e-08, 0.0, 0.0, 0.0, 0.0, 7.103e-08, 9.99e-08, 6.356e-08, 7.393e-06, 0.001169, 7.374e-05, 1.424e-05, 5.363e-07, 9.622e-08, 1.633e-06, 4.398e-06, 0.0, 0.0, 0.0, 0.0, 0.0, 0.0, 0.0, 0.0, 0.0, 0.0, 0.0, 0.0, 0.0, 0.0, 0.0, 0.0, 0.0, 0.0, 0.0]): _vg.add([_i], _w, 'REPLACE')
_vg = ob_wind_5.vertex_groups.new(name='Spine_001')
for _i, _w in zip([3, 4, 10, 15, 27, 28, 34, 39, 48, 50, 51, 52, 53, 55, 56, 57, 58, 59, 60, 61, 62, 63, 64, 65, 66, 67, 68, 69, 70, 71, 72, 73, 74, 75, 76, 77, 78, 79, 80, 81, 82, 83, 84, 85, 86, 87, 88, 89, 90, 91, 92, 93, 94, 95, 96, 97, 98, 99, 100, 101, 102, 103, 104, 105, 106, 107, 108, 109, 110, 111, 112, 113, 114, 115, 116, 117, 118, 119, 120, 121, 122, 123, 124, 125, 126, 127, 128, 129, 130, 131, 132, 133, 134, 135, 136, 137, 138, 139, 140, 141, 142, 143, 144, 145, 146, 147, 148, 149, 150, 151, 152, 153, 162, 163, 164, 165, 166, 168, 170, 171, 172, 173, 174, 175, 176, 177, 178, 179, 180, 181, 182, 183, 184, 185, 186, 187, 188, 189, 190, 191, 192, 193, 194, 195, 196, 197, 198, 199, 200, 201, 202, 203, 204, 205, 214, 215, 216, 217, 218, 220, 222, 223, 224, 225, 226, 227, 228, 229, 230, 231, 232, 233, 234, 235, 236, 237, 238, 239, 240, 241, 242, 243, 244, 245, 246, 247, 248, 249, 250, 251, 252, 253, 254, 255, 256, 257, 258, 259, 260], [0.0, 0.0, 0.0, 0.0, 0.0, 0.0, 0.0, 0.0, 0.02444, 1.907e-06, 0.0, 0.02034, 0.01149, 0.03322, 1.861e-07, 0.0, 0.3819, 0.2749, 0.4298, 0.03221, 0.453, 0.5136, 7.839e-08, 6.24e-06, 0.07345, 0.08613, 0.2976, 0.07745, 0.05764, 0.2087, 0.0, 0.0, 0.0, 0.0, 0.2997, 0.0, 0.3434, 0.4741, 0.267, 0.5437, 0.2885, 0.3567, 0.388, 0.2844, 0.1729, 0.179, 0.1768, 0.1723, 0.1711, 0.1657, 0.1612, 0.1701, 0.3731, 0.1659, 0.1774, 0.3701, 0.45, 0.2104, 0.3854, 0.2238, 0.1974, 0.417, 0.2078, 0.3937, 0.3888, 0.171, 0.184, 0.4043, 0.0, 0.0, 0.0, 0.0, 0.0, 0.0, 0.0, 0.0, 0.0005253, 0.0, 1.555e-06, 0.0, 1.877e-05, 0.0, 0.0, 0.0, 0.0, 0.0, 0.0, 0.0, 0.0, 0.0, 0.0, 0.001762, 1.342e-05, 1.685e-05, 0.0, 0.0, 0.0, 0.0, 0.0, 0.0, 0.0, 0.0, 0.0, 0.0, 0.0, 0.0007314, 0.001461, 0.0007411, 1.339e-05, 6.177e-05, 8.523e-05, 4.24e-05, 0.0, 8.897e-08, 3.209e-07, 1.679e-06, 0.0, 0.0, 0.0005253, 0.0, 1.555e-06, 0.0, 1.877e-05, 0.0, 0.0, 0.0, 0.0, 0.0, 0.0, 0.0, 0.0, 0.0, 0.0, 0.001762, 1.342e-05, 1.685e-05, 0.0, 0.0, 0.0, 0.0, 0.0, 0.0, 0.0, 0.0, 0.0, 0.0, 0.0, 0.0007314, 0.001461, 0.0007411, 1.339e-05, 6.177e-05, 8.523e-05, 4.24e-05, 0.0, 8.897e-08, 3.209e-07, 1.679e-06, 0.0, 0.0, 1.313e-05, 1.313e-05, 4.233e-06, 4.233e-06, 3.118e-06, 2.038e-05, 4.526e-06, 1.797e-05, 2.107e-06, 1.021e-05, 1.797e-05, 4.526e-06, 2.116e-06, 2.116e-06, 1.798e-06, 1.798e-06, 0.0, 0.0005288, 1.657e-06, 2.659e-06, 0.0, 0.0003865, 2.659e-06, 1.657e-06, 0.0, 0.0, 0.0, 0.0, 0.0, 0.0, 0.0, 0.0, 0.0, 0.0, 0.0, 0.0, 0.0, 0.0, 0.0]): _vg.add([_i], _w, 'REPLACE')
_vg = ob_wind_5.vertex_groups.new(name='Spine_002')
for _i, _w in zip([50, 51, 56, 57, 58, 59, 60, 62, 63, 64, 66, 67, 68, 69, 70, 71, 72, 73, 74, 75, 76, 77, 78, 79, 80, 81, 82, 83, 84, 85, 86, 87, 88, 89, 90, 91, 92, 93, 94, 95, 96, 97, 98, 99, 100, 101, 102, 103, 104, 105, 106, 107, 108, 109, 118, 120, 122, 134, 135, 147, 148, 149, 150, 151, 152, 153, 162, 163, 164, 165, 170, 172, 174, 186, 187, 199, 200, 201, 202, 203, 204, 205, 214, 215, 216, 217, 222, 223, 224, 225, 226, 227, 228, 229, 230, 231, 232, 233, 234, 235, 236, 237, 238, 239, 240, 241, 242, 243, 244, 245, 246, 247, 248, 249, 250, 251, 252, 253, 254, 255, 256, 257, 258, 259, 260], [1.907e-06, 0.0, 1.861e-07, 0.0, 0.2693, 0.5653, 0.2561, 0.2498, 0.262, 7.839e-08, 0.2796, 0.2477, 0.5432, 0.2633, 0.1867, 0.6399, 0.0, 0.0, 0.0, 0.0, 0.4317, 0.0, 0.4466, 0.2378, 0.5528, 0.2552, 0.5733, 0.3221, 0.3127, 0.5953, 0.4431, 0.4438, 0.4622, 0.4434, 0.5032, 0.5041, 0.4838, 0.4554, 0.04092, 0.0001532, 0.0004689, 0.05628, 0.06721, 7.342e-05, 0.06864, 8.594e-05, 2.547e-05, 0.05032, 5.999e-05, 0.05198, 0.04022, 1.535e-05, 5.754e-05, 0.05544, 1.135e-06, 0.0, 0.0, 0.0, 0.0, 1.069e-06, 7.458e-07, 4.042e-07, 2.533e-07, 0.001574, 9.505e-05, 0.0, 0.0, 0.0, 0.0, 0.0, 1.135e-06, 0.0, 0.0, 0.0, 0.0, 1.069e-06, 7.458e-07, 4.042e-07, 2.533e-07, 0.001574, 9.505e-05, 0.0, 0.0, 0.0, 0.0, 0.0, 7.667e-06, 7.667e-06, 2.503e-06, 2.503e-06, 1.829e-06, 1.229e-05, 2.686e-06, 1.052e-05, 1.231e-06, 6.124e-06, 1.052e-05, 2.686e-06, 1.401e-06, 1.401e-06, 1.183e-06, 1.183e-06, 0.0, 0.0003469, 1.085e-06, 1.751e-06, 0.0, 0.0002558, 1.751e-06, 1.085e-06, 0.0, 0.0, 0.0, 0.0, 0.0, 0.0, 0.0, 0.0, 0.0, 0.0, 0.0, 0.0, 0.0, 0.0, 0.0]): _vg.add([_i], _w, 'REPLACE')
_vg = ob_wind_5.vertex_groups.new(name='Upperarm_001.L')
for _i, _w in zip([83, 84, 85, 118, 119, 120, 121, 122, 123, 124, 125, 126, 127, 128, 129, 130, 131, 132, 133, 134, 135, 136, 137, 138, 139, 140, 141, 142, 143, 144, 145, 146, 147, 148, 149, 150, 151, 152, 153, 154, 155, 156, 157, 158, 159, 160, 161, 162, 163, 164, 165, 166, 167, 168, 169, 170, 171, 172, 173, 174, 175, 176, 177, 178, 179, 180, 185, 186, 187, 188, 189, 190, 191, 192, 193, 194, 199, 200, 201, 202, 203, 204, 205, 206, 207, 208, 209, 210, 211, 212, 213, 214, 215, 216, 217, 218, 219, 220, 221, 231], [0.0, 0.0, 0.0, 0.0, 0.0, 0.0, 0.0, 0.0, 0.0, 0.0, 0.0, 0.0, 0.0, 0.0, 0.0, 0.0, 0.0, 0.0, 0.001762, 0.0, 0.0, 0.0, 0.0, 0.0, 0.0, 0.0, 0.0, 0.0, 0.0, 0.0, 0.0, 0.0, 0.0, 0.0, 0.0, 0.0, 0.0, 0.0, 0.0, 0.0, 0.0, 0.0, 3.342e-06, 0.0, 0.0, 0.0, 1.671e-05, 0.0, 0.0, 0.0, 0.0, 0.0, 0.0, 0.0, 0.0, 0.9252, 0.0, 0.2652, 0.0, 0.2425, 0.0, 0.0, 0.0, 0.0, 0.0, 0.0, 0.001762, 0.09262, 0.2533, 0.0, 0.0, 0.0, 0.0, 0.0, 0.0, 0.0, 0.9062, 0.8934, 0.9313, 0.6956, 0.7542, 0.6476, 0.6241, 0.0, 0.0, 0.0, 4.31e-06, 0.0, 0.0, 0.0, 2.147e-05, 0.4142, 0.4167, 0.4587, 0.4002, 0.0, 0.0, 0.0, 0.0, 0.0]): _vg.add([_i], _w, 'REPLACE')
_vg = ob_wind_5.vertex_groups.new(name='Upperarm_001.R')
for _i, _w in zip([78, 80, 118, 119, 120, 121, 122, 123, 124, 125, 126, 127, 128, 133, 134, 135, 136, 137, 138, 139, 140, 141, 142, 147, 148, 149, 150, 151, 152, 153, 154, 155, 156, 157, 158, 159, 160, 161, 162, 163, 164, 165, 166, 167, 168, 169, 170, 171, 172, 173, 174, 175, 176, 177, 178, 179, 180, 181, 182, 183, 184, 185, 186, 187, 188, 189, 190, 191, 192, 193, 194, 195, 196, 197, 198, 199, 200, 201, 202, 203, 204, 205, 206, 207, 208, 209, 210, 211, 212, 213, 214, 215, 216, 217, 218, 219, 220, 221, 231], [0.0, 0.0, 0.9252, 0.0, 0.2652, 0.0, 0.2425, 0.0, 0.0, 0.0, 0.0, 0.0, 0.0, 0.001762, 0.09262, 0.2533, 0.0, 0.0, 0.0, 0.0, 0.0, 0.0, 0.0, 0.9062, 0.8934, 0.9313, 0.6956, 0.7542, 0.6476, 0.6241, 0.0, 0.0, 0.0, 3.342e-06, 0.0, 0.0, 0.0, 1.671e-05, 0.4142, 0.4167, 0.4587, 0.4002, 0.0, 0.0, 0.0, 0.0, 0.0, 0.0, 0.0, 0.0, 0.0, 0.0, 0.0, 0.0, 0.0, 0.0, 0.0, 0.0, 0.0, 0.0, 0.0, 0.001762, 0.0, 0.0, 0.0, 0.0, 0.0, 0.0, 0.0, 0.0, 0.0, 0.0, 0.0, 0.0, 0.0, 0.0, 0.0, 0.0, 0.0, 0.0, 0.0, 0.0, 0.0, 0.0, 0.0, 4.31e-06, 0.0, 0.0, 0.0, 2.147e-05, 0.0, 0.0, 0.0, 0.0, 0.0, 0.0, 0.0, 0.0, 0.0]): _vg.add([_i], _w, 'REPLACE')
_vg = ob_wind_5.vertex_groups.new(name='Weapon.L')
_vg = ob_wind_5.vertex_groups.new(name='Thighs.L')
for _i, _w in zip([3, 4, 10, 15, 20, 21, 22, 23, 110, 111, 112, 113], [0.7949, 0.7931, 0.8193, 0.8169, 0.3204, 0.3054, 0.2917, 0.4193, 1.0, 1.0, 1.0, 1.0]): _vg.add([_i], _w, 'REPLACE')
_vg = ob_wind_5.vertex_groups.new(name='Thighs.R')
for _i, _w in zip([27, 28, 34, 39, 44, 45, 46, 47, 114, 115, 116, 117], [0.7949, 0.7931, 0.8193, 0.8169, 0.3204, 0.3054, 0.2917, 0.4193, 1.0, 1.0, 1.0, 1.0]): _vg.add([_i], _w, 'REPLACE')
_vg = ob_wind_5.vertex_groups.new(name='Weapon.R')
_vg.add([299, 300, 301, 302, 303, 304, 305, 306, 307, 308, 309, 310, 311, 312, 313, 314, 315, 316, 317, 318, 319, 320, 321, 322, 323, 324, 325, 326, 327, 328, 329, 330, 331, 332, 333, 334, 335, 336, 337, 338, 339, 340, 341, 342, 343, 344, 345, 346, 347, 348, 349, 350, 351, 352, 353, 354, 355, 356, 357, 358, 359, 360, 361, 362, 363, 364, 365, 366, 367, 368, 369, 370, 371, 372, 373, 374, 375, 376, 377, 378, 379, 380, 381, 382, 383, 384, 385, 386, 387, 388, 389, 390, 391, 392, 393, 394, 395, 396, 397, 398, 399, 400, 401, 402, 403, 404, 405, 406, 407, 408, 409, 410, 411, 412, 413, 414, 415, 416, 417, 418, 419, 420, 421, 422, 423, 424, 425, 426, 427, 428, 429, 430, 431, 432, 433, 434, 435, 436, 437, 438], 1.0, 'REPLACE')
_vg = ob_wind_5.vertex_groups.new(name='Leg.L')
_vg = ob_wind_5.vertex_groups.new(name='Leg.R')
_vg = ob_wind_5.vertex_groups.new(name='Toe.L')
_vg = ob_wind_5.vertex_groups.new(name='Toe.R')
_vg = ob_wind_5.vertex_groups.new(name='Finger_03_001.L')
for _i, _w in zip([175, 176, 177, 178, 179, 180, 181, 182, 183, 184, 189, 191, 192, 193, 194, 195, 196, 197, 198, 206, 207, 208, 209, 210, 211, 212, 213], [0.08328, 0.02579, 0.4444, 0.5452, 0.08057, 0.1779, 0.0, 0.0, 0.0, 0.0, 0.01871, 0.433, 0.4408, 0.205, 0.2334, 0.0, 0.0, 0.0, 0.0, 0.5308, 0.651, 0.5868, 0.5441, 0.4621, 0.4782, 0.6011, 0.6394]): _vg.add([_i], _w, 'REPLACE')
_vg = ob_wind_5.vertex_groups.new(name='Finger_03_002.L')
for _i, _w in zip([181, 182, 183, 184, 195, 196, 197, 198, 206, 207, 208, 209, 210, 211, 212, 213], [1.0, 1.0, 1.0, 1.0, 1.0, 1.0, 1.0, 1.0, 0.3463, 0.349, 0.4132, 0.4527, 0.4148, 0.3809, 0.3989, 0.3551]): _vg.add([_i], _w, 'REPLACE')
_vg = ob_wind_5.vertex_groups.new(name='Finger_03_002.R')
for _i, _w in zip([129, 130, 131, 132, 143, 144, 145, 146, 154, 155, 156, 157, 158, 159, 160, 161], [1.0, 1.0, 1.0, 1.0, 1.0, 1.0, 1.0, 1.0, 0.7381, 1.0, 0.4132, 0.4527, 0.4148, 0.3809, 0.3989, 0.3551]): _vg.add([_i], _w, 'REPLACE')
_vg = ob_wind_5.vertex_groups.new(name='Finger_03_001.R')
for _i, _w in zip([123, 124, 125, 126, 127, 128, 129, 130, 131, 132, 137, 138, 139, 140, 141, 142, 143, 144, 145, 146, 154, 155, 156, 157, 158, 159, 160, 161], [0.0, 0.0, 0.3772, 0.2168, 0.5291, 0.4786, 0.0, 0.0, 0.0, 0.0, 0.0, 0.0, 0.5397, 0.3558, 0.3174, 0.2984, 0.0, 0.0, 0.0, 0.0, 0.0, 0.0, 0.0, 0.001531, 0.0, 0.0, 0.0, 0.002555]): _vg.add([_i], _w, 'REPLACE')
_vg = ob_wind_5.vertex_groups.new(name='Foot.R')
_vg = ob_wind_5.vertex_groups.new(name='Foot.L')
_vg = ob_wind_5.vertex_groups.new(name='Thigh.R')
_vg = ob_wind_5.vertex_groups.new(name='Thigh.L')
_vg = ob_wind_5.vertex_groups.new(name='Spine.001')
_vg = ob_wind_5.vertex_groups.new(name='Spine.002')
_vg = ob_wind_5.vertex_groups.new(name='Bone_Weapon_B')
for _i, _w in zip([59, 68, 76, 78, 82, 83, 84, 88, 91, 118, 147, 170, 199, 234, 235, 241, 244], [0.0, 0.0, 0.0, 0.0, 0.0, 0.0, 0.0, 0.0, 0.0, 0.0, 0.0, 0.0, 0.0, 0.0, 0.0, 0.0, 0.0]): _vg.add([_i], _w, 'REPLACE')
_vg = ob_wind_5.vertex_groups.new(name='Bone_Hat_001')
for _i, _w in zip([50, 51, 56, 57, 64, 72, 73, 74, 75, 77, 246, 247, 248, 249, 250, 251, 252, 253, 254, 255, 256, 257, 258, 259, 260, 284], [0.2609, 0.2278, 0.2296, 0.234, 0.2616, 0.2817, 0.2843, 0.6922, 0.255, 0.7046, 0.9998, 0.9863, 0.7212, 0.7692, 0.0, 0.6568, 0.7307, 0.9705, 0.997, 0.9927, 0.9967, 0.9944, 0.9814, 0.7133, 0.6303, 0.002927]): _vg.add([_i], _w, 'REPLACE')
_vg = ob_wind_5.vertex_groups.new(name='Bone_Hat_002')
for _i, _w in zip([51, 72, 74, 75, 77, 246, 247, 248, 249, 250, 251, 252, 253, 259, 260], [0.0, 0.0, 0.3078, 0.0, 0.2954, 6.374e-06, 0.002, 0.2788, 0.2308, 1.0, 0.3432, 0.2693, 1.883e-06, 0.2867, 0.3697]): _vg.add([_i], _w, 'REPLACE')
_vg = ob_wind_5.vertex_groups.new(name='Bone_Hat_R')
_vg.add([261, 262, 263, 264, 265, 266, 267, 268, 269, 270, 271, 272, 273, 274, 275, 276, 277, 278, 279], 1.0, 'REPLACE')
_vg = ob_wind_5.vertex_groups.new(name='Bone_Hat_L')
for _i, _w in zip([280, 281, 282, 283, 284, 285, 286, 287, 288, 289, 290, 291, 292, 293, 294, 295, 296, 297, 298], [1.0, 1.0, 1.0, 1.0, 1.0, 1.0, 1.0, 1.0, 1.0, 0.8518, 1.0, 1.0, 1.0, 1.0, 1.0, 1.0, 1.0, 1.0, 0.9434]): _vg.add([_i], _w, 'REPLACE')
_vg = ob_wind_5.vertex_groups.new(name='Bone_HatTail.R')
for _i, _w in zip([51, 253, 261, 262, 263, 264, 265, 266, 267, 268, 269, 270, 271, 272, 273, 274, 275, 276, 277, 278, 279], [0.1086, 0.00737, 1.0, 0.9942, 0.9997, 0.9467, 0.999, 0.9935, 0.9659, 0.9605, 1.0, 0.9758, 1.0, 1.0, 0.963, 0.8935, 1.0, 1.0, 0.9275, 1.0, 0.9785]): _vg.add([_i], _w, 'REPLACE')
_vg = ob_wind_5.vertex_groups.new(name='Bone_HatTail.L')
for _i, _w in zip([280, 281, 282, 283, 284, 285, 286, 287, 288, 289, 290, 291, 292, 293, 294, 295, 296, 297, 298], [1.0, 0.987, 1.0, 0.9986, 0.9941, 0.998, 0.9983, 0.9932, 1.0, 0.9971, 1.0, 1.0, 0.9998, 0.9983, 0.9993, 1.0, 0.9937, 1.0, 0.9996]): _vg.add([_i], _w, 'REPLACE')
_vg = ob_wind_5.vertex_groups.new(name='Bone_BeltClip_Front')
for _i, _w in zip([222, 223, 224, 225, 226, 227, 228, 229, 230, 231, 232, 233], [1.0, 1.0, 1.0, 1.0, 1.0, 1.0, 1.0, 1.0, 1.0, 1.0, 1.0, 1.0]): _vg.add([_i], _w, 'REPLACE')
_vg = ob_wind_5.vertex_groups.new(name='Bone_BeltClip_Back')
for _i, _w in zip([234, 235, 236, 237, 238, 239, 240, 241, 242, 243, 244, 245], [1.0, 1.0, 1.0, 1.0, 1.0, 0.9991, 1.0, 1.0, 1.0, 0.9994, 1.0, 1.0]): _vg.add([_i], _w, 'REPLACE')
_vg = ob_wind_5.vertex_groups.new(name='Elbow.L')
for _i, _w in zip([172, 174, 186, 187, 202, 203, 204, 205, 214, 215, 216, 217], [0.2806, 0.2521, 0.6147, 0.4743, 0.2276, 0.1842, 0.3516, 0.3604, 0.3197, 0.5027, 0.2742, 0.464]): _vg.add([_i], _w, 'REPLACE')
_vg = ob_wind_5.vertex_groups.new(name='Elbow.R')
for _i, _w in zip([120, 122, 134, 135, 150, 151, 152, 153, 162, 163, 164, 165], [0.2806, 0.2521, 0.6147, 0.4743, 0.2276, 0.1842, 0.3516, 0.3604, 0.3197, 0.5027, 0.2742, 0.464]): _vg.add([_i], _w, 'REPLACE')
_m = ob_wind_5.modifiers.new('Armature', 'ARMATURE')
_m.object = ob_armature
_m = ob_wind_5.modifiers.new('Smooth by Angle', 'NODES')
_m.node_group = ng_smooth_by_angle_001
_m.show_group_selector = False
ob_armature.location = (0.0, 0.0, 0.0)

# ---- collection membership
col_wind_5.objects.link(ob_wind_5)
col_wind_5.objects.link(ob_armature)

# ---- scene / render settings (as saved in the file)
scene.frame_start = 0; scene.frame_end = 90; scene.frame_set(2)
scene.render.engine = 'BLENDER_EEVEE_NEXT'
scene.render.image_settings.file_format = 'FFMPEG'
scene.render.image_settings.color_mode = 'RGB'
scene.render.resolution_x = 116
scene.render.resolution_y = 138
scene.render.fps = 60
scene.render.film_transparent = True
scene.cycles.sampling_pattern = 'TABULATED_SOBOL'
scene.cycles.bake_type = 'NORMAL'
scene.eevee.use_gtao = True
scene.eevee.ray_tracing_options.trace_max_roughness = 0.0
scene.view_settings.view_transform = 'Filmic'
scene.unit_settings.scale_length = 0.01
bpy.context.view_layer.update()

# ---- added for rendering (the .blend has no active camera and no usable light): camera, sun
cam_auto = bpy.data.cameras.new('AutoCamera')
cam_auto.lens = 50.0
cam_auto.sensor_width = 36.0
cam_auto.clip_end = 1988.17
ob_auto_camera = bpy.data.objects.new('AutoCamera', cam_auto)
scene.collection.objects.link(ob_auto_camera)
ob_auto_camera.location = (87.2205, -131.794, 108.878)
ob_auto_camera.rotation_euler = (1.09748, -7.21219e-08, 0.694738)
scene.camera = ob_auto_camera
light_auto_sun = bpy.data.lights.new('AutoSun', 'SUN')
light_auto_sun.energy = 3.0
light_auto_sun.angle = 0.0523599
ob_auto_sun = bpy.data.objects.new('AutoSun', light_auto_sun)
scene.collection.objects.link(ob_auto_sun)
ob_auto_sun.rotation_euler = (0.872665, 0.174533, 0.523599)
bpy.context.view_layer.update()
